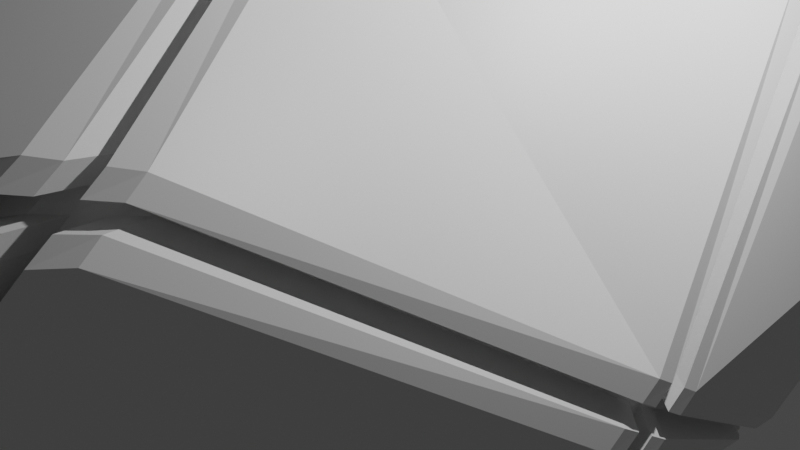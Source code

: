# Source: Carrier.blend  (saved by Blender 3.3.6; exported with 4.5.12 LTS)
import bpy
from mathutils import Matrix  # noqa: F401  (used for matrix-valued properties, if any)

bpy.ops.wm.read_factory_settings(use_empty=True)
scene = bpy.context.scene
scene.name = 'Scene'

# ---- collections
col_collection = bpy.data.collections.new('Collection'); scene.collection.children.link(col_collection)

# ---- materials (node trees are filled in below, after node groups)
mat_material = bpy.data.materials.new('Material')
mat_material.use_transparent_shadow = False
mat_greenglow = bpy.data.materials.new('GreenGlow')
mat_greenglow.use_transparent_shadow = False

# ---- material node trees
mat_material.use_nodes = True; mat_material.node_tree.nodes.clear()
_N = mat_material.node_tree.nodes; _L = mat_material.node_tree.links
n0 = _N.new('ShaderNodeBsdfPrincipled'); n0.name = 'Principled BSDF'; n0.location = (10, 300)
n0.distribution = 'GGX'
n0.subsurface_method = 'RANDOM_WALK_SKIN'
n0.inputs[3].default_value = 1.45
n0.inputs[27].default_value = (0.0, 0.0, 0.0, 1.0)
n0.inputs[28].default_value = 1.0
n1 = _N.new('ShaderNodeOutputMaterial'); n1.name = 'Material Output'; n1.location = (300, 300)
_L.new(n0.outputs[0], n1.inputs[0])
n1.is_active_output = True
mat_greenglow.use_nodes = True; mat_greenglow.node_tree.nodes.clear()
_N = mat_greenglow.node_tree.nodes; _L = mat_greenglow.node_tree.links
n0 = _N.new('ShaderNodeBsdfPrincipled'); n0.name = 'Principled BSDF'; n0.location = (10, 300)
n0.distribution = 'GGX'
n0.subsurface_method = 'RANDOM_WALK_SKIN'
n0.inputs[3].default_value = 1.45
n0.inputs[27].default_value = (0.0, 0.0, 0.0, 1.0)
n0.inputs[28].default_value = 1.0
n1 = _N.new('ShaderNodeOutputMaterial'); n1.name = 'Material Output'; n1.location = (300, 300)
_L.new(n0.outputs[0], n1.inputs[0])
n1.is_active_output = True

# ---- world
world_world = bpy.data.worlds.new('World'); scene.world = world_world
world_world.use_nodes = True; world_world.node_tree.nodes.clear()
_N = world_world.node_tree.nodes; _L = world_world.node_tree.links
n0 = _N.new('ShaderNodeOutputWorld'); n0.name = 'World Output'; n0.location = (300, 300)
n1 = _N.new('ShaderNodeBackground'); n1.name = 'Background'; n1.location = (10, 300)
n1.inputs[0].default_value = (0.05088, 0.05088, 0.05088, 1.0)
_L.new(n1.outputs[0], n0.inputs[0])
n0.is_active_output = True
world_world.color = (0.05088, 0.05088, 0.05088)
world_world.use_sun_shadow = False
world_world.sun_shadow_jitter_overblur = 0.0

# ---- cameras
cam_camera = bpy.data.cameras.new('Camera')
cam_camera.clip_end = 100.0
cam_camera.ortho_scale = 7.314

# ---- lights
light_light = bpy.data.lights.new('Light', 'POINT')
light_light.transmission_factor = 0.0
light_light.energy = 1000.0
light_light.shadow_soft_size = 0.1
light_light.shadow_maximum_resolution = 0.006
light_light.use_absolute_resolution = True

# ---- meshes
me_sphere = bpy.data.meshes.new('Sphere')
me_sphere.from_pydata([(-0.2477, 1.938, 7.347), (0.2477, 1.938, 7.347), (1.192e-07, 2.316, 7.04), (0.2637, 3.004, -6.269), (2.086e-07, 1.654, -7.387), (-0.2637, 3.004, -6.269), (2.98e-08, 3.243, -5.834), (2.658, 2.658, 4.277), (2.348, 2.806, 4.796), (2.395, 2.395, 5.437), (2.806, 2.348, 4.796), (0.7723, 0.7723, -7.727), (0.6028, 0.2191, -7.896), (0.2191, 0.6028, -7.896), (0.3164, 0.3164, 7.942), (-0.3164, 0.3164, 7.942), (-0.3164, -0.3164, 7.942), (0.3164, -0.3164, 7.942), (1.938, -0.2477, 7.347), (2.316, -1.49e-08, 7.04), (1.938, 0.2477, 7.347), (1.654, -2.98e-07, -7.387), (3.004, 0.2637, -6.269), (3.243, -5.066e-07, -5.834), (3.004, -0.2637, -6.269), (2.395, -2.395, 5.437), (2.348, -2.806, 4.796), (2.658, -2.658, 4.277), (2.806, -2.348, 4.796), (0.6028, -0.2191, -7.896), (0.7723, -0.7723, -7.727), (0.2191, -0.6028, -7.896), (-3.725e-07, -2.316, 7.04), (0.2477, -1.938, 7.347), (-0.2477, -1.938, 7.347), (-0.2637, -3.004, -6.269), (-2.086e-07, -1.654, -7.387), (0.2637, -3.004, -6.269), (-3.576e-07, -3.243, -5.834), (-2.395, -2.395, 5.437), (-2.806, -2.348, 4.796), (-2.658, -2.658, 4.277), (-2.348, -2.806, 4.796), (-0.2191, -0.6028, -7.896), (-0.7723, -0.7723, -7.727), (-0.6028, -0.2191, -7.896), (-0.4627, -1.192e-07, -8.076), (1.49e-08, 0.4627, -8.076), (0.4627, -1.788e-07, -8.076), (-5.96e-08, -0.4627, -8.076), (-2.316, 7.004e-07, 7.04), (-1.938, -0.2477, 7.347), (-1.938, 0.2477, 7.347), (-3.004, 0.2637, -6.269), (-1.654, 8.941e-08, -7.387), (-3.004, -0.2637, -6.269), (-3.243, 4.47e-07, -5.834), (-2.348, 2.806, 4.796), (-2.658, 2.658, 4.277), (-2.806, 2.348, 4.796), (-2.395, 2.395, 5.437), (-0.6028, 0.2191, -7.896), (-0.7723, 0.7723, -7.727), (-0.2191, 0.6028, -7.896), (-0.3836, 3.774, 0.9661), (1.192e-07, 3.768, 1.521), (0.3836, 3.774, 0.9661), (1.788e-07, 3.768, 0.4121), (3.768, -4.47e-07, 1.521), (3.774, -0.3836, 0.9661), (3.768, -5.066e-07, 0.4121), (3.774, 0.3836, 0.9661), (-1.073e-06, -3.768, 0.4121), (0.3836, -3.774, 0.9661), (-1.013e-06, -3.768, 1.521), (-0.3836, -3.774, 0.9661), (-3.774, -0.3836, 0.9661), (-3.768, 1.49e-06, 1.521), (-3.774, 0.3836, 0.9661), (-3.768, 1.52e-06, 0.4121), (2.595, 2.595, -3.465), (2.377, 2.899, -2.893), (2.662, 2.662, -2.345), (2.899, 2.377, -2.893), (2.377, -2.899, -2.893), (2.595, -2.595, -3.465), (2.899, -2.377, -2.893), (2.662, -2.662, -2.345), (-2.377, -2.899, -2.893), (-2.662, -2.662, -2.345), (-2.899, -2.377, -2.893), (-2.595, -2.595, -3.465), (-2.899, 2.377, -2.893), (-2.662, 2.662, -2.345), (-2.377, 2.899, -2.893), (-2.595, 2.595, -3.465), (0.1652, 2.064, 7.245), (0.08258, 2.19, 7.143), (2.757, 2.451, 4.623), (2.708, 2.555, 4.45), (2.363, 2.669, 5.01), (2.379, 2.532, 5.223), (-0.1758, -2.554, -6.642), (-0.08788, -2.104, -7.015), (0.1758, -3.084, -6.124), (0.08788, -3.164, -5.979), (-0.4035, -0.6593, -7.84), (-0.5879, -0.7158, -7.784), (3.772, 0.2557, 1.151), (3.77, 0.1279, 1.336), (3.772, -0.2557, 0.7814), (3.77, -0.1279, 0.5968), (2.45, -2.798, -3.084), (2.522, -2.696, -3.274), (2.82, -2.472, -2.71), (2.741, -2.567, -2.527), (2.555, 2.708, 4.45), (2.451, 2.757, 4.623), (2.532, 2.379, 5.223), (2.669, 2.363, 5.01), (2.19, 0.08258, 7.143), (2.064, 0.1652, 7.245), (-0.7158, -0.5879, -7.784), (-0.6593, -0.4035, -7.84), (-3.164, 0.08788, -5.979), (-3.084, 0.1758, -6.124), (-2.104, -0.08788, -7.015), (-2.554, -0.1758, -6.642), (-0.1279, 3.77, 0.5968), (-0.2557, 3.772, 0.7814), (0.1279, 3.77, 1.336), (0.2557, 3.772, 1.151), (-2.696, 2.522, -3.274), (-2.798, 2.45, -3.084), (-2.567, 2.741, -2.527), (-2.472, 2.82, -2.71), (2.478, 2.631, 4.823), (2.593, 2.593, 4.636), (2.505, 2.505, 5.023), (2.631, 2.478, 4.823), (0.3164, -0.1055, 7.942), (0.3164, 0.1055, 7.942), (-0.3164, 0.1055, 7.942), (-0.3164, -0.1055, 7.942), (1.938, 0.08258, 7.347), (1.938, -0.08258, 7.347), (-1.938, -0.08258, 7.347), (-1.938, 0.08258, 7.347), (-0.08258, 1.938, 7.347), (0.08258, 1.938, 7.347), (0.1055, 0.3164, 7.942), (-0.1055, 0.3164, 7.942), (-0.1055, -0.3164, 7.942), (0.1055, -0.3164, 7.942), (0.08258, -1.938, 7.347), (-0.08258, -1.938, 7.347), (-0.1055, 0.1055, 7.942), (0.1055, 0.1055, 7.942), (-0.1055, -0.1055, 7.942), (0.1055, -0.1055, 7.942), (-0.08258, 2.19, 7.143), (-0.1652, 2.064, 7.245), (0.5879, -0.7158, -7.784), (0.4035, -0.6593, -7.84), (-0.08788, -3.164, -5.979), (-0.1758, -3.084, -6.124), (0.08788, -2.104, -7.015), (0.1758, -2.554, -6.642), (-2.379, 2.532, 5.223), (-2.363, 2.669, 5.01), (-2.708, 2.555, 4.45), (-2.757, 2.451, 4.623), (-3.77, -0.1279, 0.5968), (-3.772, -0.2557, 0.7814), (-3.77, 0.1279, 1.336), (-3.772, 0.2557, 1.151), (-2.522, -2.696, -3.274), (-2.45, -2.798, -3.084), (-2.741, -2.567, -2.527), (-2.82, -2.472, -2.71), (-0.08788, -2.757, -6.421), (-3.129e-07, -2.96, -6.2), (-2.608e-07, -2.431, -6.718), (0.08788, -2.757, -6.421), (2.064, -0.1652, 7.245), (2.19, -0.08258, 7.143), (2.669, -2.363, 5.01), (2.532, -2.379, 5.223), (2.451, -2.757, 4.623), (2.555, -2.708, 4.45), (-2.554, 0.1758, -6.642), (-2.104, 0.08788, -7.015), (-3.084, -0.1758, -6.124), (-3.164, -0.08788, -5.979), (-0.6593, 0.4035, -7.84), (-0.7158, 0.5879, -7.784), (-0.2557, -3.772, 0.7814), (-0.1279, -3.77, 0.5968), (0.2557, -3.772, 1.151), (0.1279, -3.77, 1.336), (-2.472, -2.82, -2.71), (-2.567, -2.741, -2.527), (-2.798, -2.45, -3.084), (-2.696, -2.522, -3.274), (-2.431, 2.608e-07, -6.718), (-2.757, 0.08788, -6.421), (-2.757, -0.08788, -6.421), (-2.96, 3.874e-07, -6.2), (-2.644, -2.644, -2.713), (-2.547, -2.721, -2.898), (-2.721, -2.547, -2.898), (-2.622, -2.622, -3.086), (0.08788, 3.164, -5.979), (0.1758, 3.084, -6.124), (-0.08788, 2.104, -7.015), (-0.1758, 2.554, -6.642), (2.379, -2.532, 5.223), (2.363, -2.669, 5.01), (2.708, -2.555, 4.45), (2.757, -2.451, 4.623), (0.08258, -2.19, 7.143), (0.1652, -2.064, 7.245), (-0.5879, 0.7158, -7.784), (-0.4035, 0.6593, -7.84), (3.77, -0.1279, 1.336), (3.772, -0.2557, 1.151), (3.77, 0.1279, 0.5968), (3.772, 0.2557, 0.7814), (2.522, 2.696, -3.274), (2.45, 2.798, -3.084), (2.741, 2.567, -2.527), (2.82, 2.472, -2.71), (3.771, -0.1279, 0.9662), (3.771, -4.619e-07, 1.151), (3.771, -4.768e-07, 0.7815), (3.771, 0.1279, 0.9662), (2.478, -2.631, 4.823), (2.505, -2.505, 5.023), (2.593, -2.593, 4.636), (2.631, -2.478, 4.823), (0.7158, 0.5879, -7.784), (0.6593, 0.4035, -7.84), (2.104, 0.08788, -7.015), (2.554, 0.1758, -6.642), (3.164, -0.08788, -5.979), (3.084, -0.1758, -6.124), (-2.532, -2.379, 5.223), (-2.669, -2.363, 5.01), (-2.555, -2.708, 4.45), (-2.451, -2.757, 4.623), (-2.19, -0.08258, 7.143), (-2.064, -0.1652, 7.245), (0.1279, -3.77, 0.5968), (0.2557, -3.772, 0.7814), (-0.1279, -3.77, 1.336), (-0.2557, -3.772, 1.151), (2.567, -2.741, -2.527), (2.472, -2.82, -2.71), (2.696, -2.522, -3.274), (2.798, -2.45, -3.084), (2.547, -2.721, -2.898), (2.644, -2.644, -2.713), (2.622, -2.622, -3.086), (2.721, -2.547, -2.898), (0.1279, -3.771, 0.9662), (-1.058e-06, -3.771, 0.7815), (-1.043e-06, -3.771, 1.151), (-0.1279, -3.771, 0.9662), (0.1758, 2.554, -6.642), (0.08788, 2.104, -7.015), (-0.1758, 3.084, -6.124), (-0.08788, 3.164, -5.979), (0.4035, 0.6593, -7.84), (0.5879, 0.7158, -7.784), (-0.1652, -2.064, 7.245), (-0.08258, -2.19, 7.143), (-2.363, -2.669, 5.01), (-2.379, -2.532, 5.223), (-2.757, -2.451, 4.623), (-2.708, -2.555, 4.45), (-3.772, -0.2557, 1.151), (-3.77, -0.1279, 1.336), (-3.772, 0.2557, 0.7814), (-3.77, 0.1279, 0.5968), (-2.82, 2.472, -2.71), (-2.741, 2.567, -2.527), (-2.45, 2.798, -3.084), (-2.522, 2.696, -3.274), (-2.644, 2.644, -2.713), (-2.721, 2.547, -2.898), (-2.547, 2.721, -2.898), (-2.622, 2.622, -3.086), (-3.771, 1.535e-06, 1.151), (-3.771, -0.1279, 0.9662), (-3.771, 0.1279, 0.9662), (-3.771, 1.535e-06, 0.7815), (1.49e-07, 2.431, -6.718), (0.08788, 2.757, -6.421), (-0.08788, 2.757, -6.421), (9.686e-08, 2.96, -6.2), (-2.505, -2.505, 5.023), (-2.478, -2.631, 4.823), (-2.631, -2.478, 4.823), (-2.593, -2.593, 4.636), (2.554, -0.1758, -6.642), (2.104, -0.08788, -7.015), (3.084, 0.1758, -6.124), (3.164, 0.08788, -5.979), (0.6593, -0.4035, -7.84), (0.7158, -0.5879, -7.784), (-2.064, 0.1652, 7.245), (-2.19, 0.08258, 7.143), (-2.451, 2.757, 4.623), (-2.555, 2.708, 4.45), (-2.669, 2.363, 5.01), (-2.532, 2.379, 5.223), (-0.2557, 3.772, 1.151), (-0.1279, 3.77, 1.336), (0.2557, 3.772, 0.7814), (0.1279, 3.77, 0.5968), (2.798, 2.45, -3.084), (2.696, 2.522, -3.274), (2.472, 2.82, -2.71), (2.567, 2.741, -2.527), (1.341e-07, 3.771, 1.151), (-0.1279, 3.771, 0.9662), (0.1279, 3.771, 0.9662), (1.49e-07, 3.771, 0.7815), (-2.593, 2.593, 4.636), (-2.478, 2.631, 4.823), (-2.631, 2.478, 4.823), (-2.505, 2.505, 5.023), (2.622, 2.622, -3.086), (2.721, 2.547, -2.898), (2.547, 2.721, -2.898), (2.644, 2.644, -2.713), (2.431, -3.874e-07, -6.718), (2.757, -0.08788, -6.421), (2.757, 0.08788, -6.421), (2.96, -4.545e-07, -6.2), (0.1279, 1.977, 6.656), (0.05038, 2.095, 6.56), (2.56, 2.34, 4.194), (2.514, 2.438, 4.032), (2.191, 2.544, 4.557), (2.206, 2.416, 4.758), (-0.1921, -2.358, -6.379), (-0.1096, -1.935, -6.729), (0.1379, -2.855, -5.893), (0.05536, -2.93, -5.757), (-0.4058, -0.5793, -7.504), (-0.5789, -0.6323, -7.451), (3.513, 0.2796, 0.9356), (3.511, 0.1596, 1.109), (3.514, -0.2005, 0.5888), (3.512, -0.08043, 0.4155), (2.272, -2.586, -3.039), (2.341, -2.491, -3.218), (2.62, -2.281, -2.689), (2.545, -2.37, -2.517), (2.454, -2.442, -2.691), (2.527, -2.351, -2.865), (3.512, 0.03959, 0.9357), (3.513, 0.1596, 0.7622), (-0.02713, -2.739, -5.964), (0.05536, -2.549, -6.172), (2.407, 2.473, 4.207), (2.442, 2.366, 4.382), (2.371, 2.581, 4.032), (2.274, 2.627, 4.194), (2.349, 2.273, 4.758), (2.478, 2.258, 4.557), (2.028, 0.1171, 6.56), (1.91, 0.1946, 6.656), (-0.699, -0.5122, -7.451), (-0.646, -0.3391, -7.504), (-2.997, 0.1221, -5.757), (-2.922, 0.2046, -5.893), (-2.002, -0.04291, -6.729), (-2.425, -0.1254, -6.379), (-0.1472, 3.579, 0.4155), (-0.2672, 3.58, 0.5888), (0.09289, 3.578, 1.109), (0.2129, 3.58, 0.9356), (-2.558, 2.407, -3.218), (-2.653, 2.339, -3.039), (-2.437, 2.612, -2.517), (-2.348, 2.686, -2.689), (2.299, 2.509, 4.382), (2.324, 2.391, 4.57), (-2.581, 2.43, -2.865), (-2.488, 2.5, -3.042), (-0.1472, 3.58, 0.7622), (-0.02713, 3.579, 0.5889), (-2.615, 0.1221, -6.172), (-2.806, 0.03959, -5.964), (0.2698, -0.05939, 7.31), (0.2698, 0.1386, 7.31), (-0.3241, 0.1386, 7.31), (-0.3241, -0.05939, 7.31), (1.792, 0.1171, 6.752), (1.792, -0.03792, 6.752), (-1.846, -0.03792, 6.752), (-1.846, 0.1171, 6.752), (0.07185, 0.1386, 7.31), (0.07185, -0.05939, 7.31), (-0.1046, 1.859, 6.752), (0.05038, 1.859, 6.752), (0.07185, 0.3365, 7.31), (-0.1261, 0.3365, 7.31), (-0.1261, -0.2574, 7.31), (0.07185, -0.2574, 7.31), (0.05038, -1.78, 6.752), (-0.1046, -1.78, 6.752), (-0.1261, 0.1386, 7.31), (-0.1261, -0.05939, 7.31), (-0.1046, 2.095, 6.56), (-0.1822, 1.977, 6.656), (0.5247, -0.6323, -7.451), (0.3516, -0.5793, -7.504), (-0.1096, -2.93, -5.757), (-0.1921, -2.855, -5.893), (0.05536, -1.935, -6.729), (0.1379, -2.358, -6.379), (-2.26, 2.416, 4.758), (-2.245, 2.544, 4.557), (-2.569, 2.438, 4.032), (-2.615, 2.34, 4.194), (-3.566, -0.08043, 0.4155), (-3.568, -0.2005, 0.5888), (-3.566, 0.1596, 1.109), (-3.568, 0.2796, 0.9356), (-2.395, -2.491, -3.218), (-2.327, -2.586, -3.039), (-2.6, -2.37, -2.517), (-2.674, -2.281, -2.689), (-0.1096, -2.549, -6.172), (-0.02713, -2.242, -6.45), (-2.418, -2.514, -2.865), (-2.488, -2.421, -3.042), (-3.567, -0.08043, 0.7622), (-3.567, 0.03959, 0.5889), (-2.353, 2.509, 4.382), (-2.378, 2.391, 4.57), (1.91, -0.1154, 6.656), (2.028, -0.03792, 6.56), (2.478, -2.179, 4.557), (2.349, -2.193, 4.758), (2.274, -2.548, 4.194), (2.371, -2.502, 4.032), (-2.425, 0.2046, -6.379), (-2.002, 0.1221, -6.729), (-2.922, -0.1254, -5.893), (-2.997, -0.04291, -5.757), (-0.646, 0.4183, -7.504), (-0.699, 0.5914, -7.451), (-0.2672, -3.501, 0.5888), (-0.1472, -3.499, 0.4155), (0.2129, -3.501, 0.9356), (0.09289, -3.499, 1.109), (-2.348, -2.607, -2.689), (-2.437, -2.533, -2.517), (-2.653, -2.26, -3.039), (-2.558, -2.328, -3.218), (-2.309, 0.03959, -6.45), (-2.615, -0.04291, -6.172), (-2.509, -2.442, -2.691), (-2.581, -2.351, -2.865), (-0.02713, -3.5, 0.5889), (-0.1472, -3.5, 0.7622), (2.324, -2.312, 4.57), (2.442, -2.286, 4.382), (0.05536, 3.009, -5.757), (0.1379, 2.934, -5.893), (-0.1096, 2.014, -6.729), (-0.1921, 2.437, -6.379), (2.206, -2.337, 4.758), (2.191, -2.465, 4.557), (2.514, -2.359, 4.032), (2.56, -2.261, 4.194), (0.05038, -2.016, 6.56), (0.1279, -1.898, 6.656), (-0.5789, 0.7115, -7.451), (-0.4058, 0.6584, -7.504), (3.511, -0.08043, 1.109), (3.513, -0.2005, 0.9356), (3.512, 0.1596, 0.4155), (3.514, 0.2796, 0.5888), (2.341, 2.57, -3.218), (2.272, 2.665, -3.039), (2.545, 2.449, -2.517), (2.62, 2.36, -2.689), (3.513, -0.08043, 0.7622), (3.512, 0.03959, 0.5889), (2.299, -2.43, 4.382), (2.407, -2.394, 4.207), (2.527, 2.43, -2.865), (2.454, 2.521, -2.691), (0.05536, 2.628, -6.172), (-0.02713, 2.818, -5.964), (0.6447, 0.5914, -7.451), (0.5917, 0.4183, -7.504), (1.948, 0.1221, -6.729), (2.37, 0.2046, -6.379), (2.942, -0.04291, -5.757), (2.868, -0.1254, -5.893), (-2.403, -2.193, 4.758), (-2.532, -2.179, 4.557), (-2.425, -2.502, 4.032), (-2.328, -2.548, 4.194), (-2.082, -0.03792, 6.56), (-1.964, -0.1154, 6.656), (0.09289, -3.499, 0.4155), (0.2129, -3.501, 0.5888), (-0.1472, -3.499, 1.109), (-0.2672, -3.501, 0.9356), (2.382, -2.533, -2.517), (2.293, -2.607, -2.689), (2.504, -2.328, -3.218), (2.599, -2.26, -3.039), (2.363, -2.514, -2.865), (2.434, -2.421, -3.042), (0.09289, -3.5, 0.7622), (-0.02713, -3.5, 0.9357), (-2.353, -2.43, 4.382), (-2.461, -2.394, 4.207), (2.561, -0.04291, -6.172), (2.752, 0.03959, -5.964), (0.1379, 2.437, -6.379), (0.05536, 2.014, -6.729), (-0.1921, 2.934, -5.893), (-0.1096, 3.009, -5.757), (0.3516, 0.6584, -7.504), (0.5247, 0.7115, -7.451), (-0.1822, -1.898, 6.656), (-0.1046, -2.016, 6.56), (-2.245, -2.465, 4.557), (-2.26, -2.337, 4.758), (-2.615, -2.261, 4.194), (-2.569, -2.359, 4.032), (-3.568, -0.2005, 0.9356), (-3.566, -0.08043, 1.109), (-3.568, 0.2796, 0.5888), (-3.566, 0.1596, 0.4155), (-2.674, 2.36, -2.689), (-2.6, 2.449, -2.517), (-2.327, 2.665, -3.039), (-2.395, 2.57, -3.218), (-2.509, 2.521, -2.691), (-2.418, 2.593, -2.865), (-3.566, 0.03959, 0.9357), (-3.567, 0.1596, 0.7622), (-0.02713, 2.321, -6.45), (-0.1096, 2.628, -6.172), (-2.378, -2.312, 4.57), (-2.496, -2.286, 4.382), (2.37, -0.1254, -6.379), (1.948, -0.04291, -6.729), (2.868, 0.2046, -5.893), (2.942, 0.1221, -5.757), (0.5917, -0.3391, -7.504), (0.6447, -0.5122, -7.451), (-1.964, 0.1946, 6.656), (-2.082, 0.1171, 6.56), (-2.328, 2.627, 4.194), (-2.425, 2.581, 4.032), (-2.532, 2.258, 4.557), (-2.403, 2.273, 4.758), (-0.2672, 3.58, 0.9356), (-0.1472, 3.578, 1.109), (0.2129, 3.58, 0.5888), (0.09289, 3.579, 0.4155), (2.599, 2.339, -3.039), (2.504, 2.407, -3.218), (2.293, 2.686, -2.689), (2.382, 2.612, -2.517), (-0.02713, 3.579, 0.9357), (0.09289, 3.58, 0.7622), (-2.461, 2.473, 4.207), (-2.496, 2.366, 4.382), (2.434, 2.5, -3.042), (2.363, 2.593, -2.865), (2.254, 0.03959, -6.45), (2.561, 0.1221, -6.172), (-5.96e-08, -0.4627, -7.481), (-0.4627, -1.192e-07, -7.481), (1.49e-08, 0.4627, -7.481), (0.4627, -1.788e-07, -7.481)], [], [(66, 7, 71, 82), (21, 29, 48, 12), (5, 62, 53, 95), (51, 39, 34, 16), (70, 86, 23, 83), (69, 27, 73, 87), (77, 40, 50, 59), (54, 61, 46, 45), (55, 44, 35, 91), (37, 30, 24, 85), (78, 58, 64, 93), (72, 88, 38, 84), (75, 41, 76, 89), (79, 92, 56, 90), (68, 10, 19, 28), (94, 67, 81, 6), (33, 25, 18, 17), (4, 13, 47, 63), (1, 14, 20, 9), (36, 43, 49, 31), (22, 11, 3, 80), (0, 60, 52, 15), (74, 26, 32, 42), (160, 97, 2), (298, 215, 5, 270), (138, 101, 9, 118), (272, 241, 12, 13), (158, 143, 16, 152), (144, 121, 20), (339, 307, 23, 244), (238, 189, 27, 218), (309, 30, 162), (274, 155, 34), (183, 167, 37, 104), (303, 279, 41, 248), (122, 107, 44), (48, 49, 584, 587), (310, 147, 52), (206, 127, 55, 192), (330, 171, 59, 314), (195, 62, 222), (326, 131, 66, 318), (234, 111, 70, 226), (266, 199, 74, 254), (294, 175, 78, 282), (335, 323, 82, 230), (263, 259, 86, 114), (210, 179, 90, 202), (290, 135, 94, 286), (99, 108, 71, 7), (145, 140, 17, 18), (309, 304, 24, 30), (197, 200, 88, 72), (229, 212, 6, 81), (179, 172, 79, 90), (107, 102, 35, 44), (105, 112, 84, 38), (217, 220, 32, 26), (259, 244, 23, 86), (155, 152, 16, 34), (283, 284, 92, 79), (189, 198, 73, 27), (163, 166, 36, 31), (135, 128, 67, 94), (195, 190, 53, 62), (193, 202, 90, 56), (247, 250, 50, 40), (177, 164, 38, 88), (147, 142, 15, 52), (279, 280, 76, 41), (123, 126, 54, 45), (45, 46, 49, 43), (271, 286, 94, 6), (133, 124, 56, 92), (223, 214, 4, 63), (111, 114, 86, 70), (269, 272, 13, 4), (119, 120, 19, 10), (161, 168, 60, 0), (231, 226, 70, 83), (319, 322, 81, 67), (12, 48, 47, 13), (187, 184, 18, 25), (255, 248, 41, 75), (31, 49, 48, 29), (277, 274, 34, 39), (175, 170, 58, 78), (315, 310, 52, 60), (63, 47, 46, 61), (257, 252, 72, 84), (131, 116, 7, 66), (313, 316, 64, 58), (225, 218, 27, 69), (101, 96, 1, 9), (241, 242, 21, 12), (151, 148, 0, 15), (307, 320, 83, 23), (65, 57, 2, 8), (8, 2, 97, 100), (216, 221, 481, 476), (69, 87, 115, 110), (277, 300, 554, 537), (37, 85, 113, 104), (251, 146, 402, 511), (43, 36, 103, 106), (172, 179, 435, 428), (10, 68, 109, 98), (214, 223, 483, 474), (256, 261, 115, 87), (147, 310, 562, 403), (225, 69, 110, 232), (178, 173, 429, 434), (164, 181, 105, 38), (222, 215, 475, 482), (117, 8, 100, 136), (311, 250, 510, 563), (166, 163, 419, 422), (226, 231, 491, 486), (7, 116, 137, 99), (307, 339, 527, 559), (65, 8, 117, 130), (162, 167, 423, 418), (9, 20, 121, 118), (230, 227, 487, 490), (95, 53, 125, 132), (247, 302, 555, 507), (44, 55, 127, 122), (338, 306, 558, 583), (93, 64, 129, 134), (164, 177, 433, 420), (285, 93, 134, 288), (218, 225, 485, 478), (317, 65, 130, 324), (330, 314, 566, 579), (191, 54, 126, 204), (176, 165, 421, 432), (98, 139, 119, 10), (224, 219, 479, 484), (51, 16, 143, 146), (300, 246, 506, 554), (20, 14, 141, 144), (315, 331, 443, 567), (151, 15, 142, 156), (168, 161, 417, 424), (225, 232, 492, 485), (326, 318, 570, 577), (14, 150, 157, 141), (160, 169, 425, 416), (14, 1, 149, 150), (233, 224, 484, 362), (33, 17, 153, 154), (215, 298, 553, 475), (140, 159, 153, 17), (319, 327, 393, 571), (170, 175, 431, 426), (323, 335, 497, 575), (35, 102, 180, 165), (174, 171, 427, 430), (77, 59, 171, 174), (296, 214, 474, 552), (2, 57, 169, 160), (334, 322, 574, 581), (91, 35, 165, 176), (181, 164, 420, 364), (30, 37, 167, 162), (217, 236, 494, 477), (89, 76, 173, 178), (304, 309, 561, 556), (201, 89, 178, 208), (165, 180, 436, 421), (281, 77, 174, 292), (237, 216, 476, 470), (313, 58, 170, 328), (175, 294, 551, 431), (103, 36, 166, 182), (308, 305, 557, 560), (322, 319, 571, 574), (292, 174, 430, 550), (88, 200, 209, 177), (318, 323, 575, 570), (310, 315, 567, 562), (103, 182, 437, 347), (53, 190, 205, 125), (189, 238, 495, 449), (28, 19, 185, 186), (135, 290, 549, 387), (55, 91, 203, 192), (314, 311, 563, 566), (61, 54, 191, 194), (139, 98, 342, 367), (26, 74, 199, 188), (316, 313, 565, 568), (75, 89, 201, 196), (99, 137, 366, 343), (176, 211, 203, 91), (180, 102, 346, 436), (253, 73, 198, 264), (236, 188, 448, 494), (124, 207, 193, 56), (288, 134, 386, 548), (217, 26, 188, 236), (312, 317, 569, 564), (183, 104, 348, 365), (320, 307, 559, 572), (25, 216, 237, 187), (105, 181, 364, 349), (111, 234, 493, 355), (306, 321, 573, 558), (68, 224, 233, 109), (235, 108, 352, 363), (68, 28, 219, 224), (317, 324, 576, 569), (82, 71, 227, 230), (109, 233, 362, 353), (62, 5, 215, 222), (232, 110, 354, 492), (25, 33, 221, 216), (325, 316, 568, 392), (80, 3, 213, 228), (263, 114, 358, 361), (320, 333, 231, 83), (115, 261, 360, 359), (108, 235, 227, 71), (108, 99, 343, 352), (186, 239, 219, 28), (313, 328, 578, 565), (269, 4, 214, 296), (98, 109, 353, 342), (329, 312, 564, 442), (102, 107, 351, 346), (72, 252, 265, 197), (106, 103, 347, 350), (112, 105, 349, 356), (333, 320, 572, 496), (84, 112, 260, 257), (104, 113, 357, 348), (11, 22, 243, 240), (321, 332, 580, 573), (87, 73, 253, 256), (114, 111, 355, 358), (74, 42, 249, 254), (110, 115, 359, 354), (39, 51, 251, 246), (96, 101, 345, 340), (85, 24, 245, 258), (337, 304, 556, 526), (113, 85, 258, 262), (100, 97, 341, 344), (196, 267, 255, 75), (305, 336, 582, 557), (276, 301, 249, 42), (243, 338, 583, 503), (304, 337, 245, 24), (158, 152, 410, 415), (339, 244, 504, 527), (153, 159, 405, 411), (39, 246, 300, 277), (245, 337, 526, 505), (336, 242, 502, 582), (152, 155, 413, 410), (3, 268, 297, 213), (303, 248, 508, 525), (154, 153, 411, 412), (249, 301, 524, 509), (76, 280, 293, 173), (229, 334, 581, 489), (148, 151, 409, 406), (239, 186, 446, 471), (92, 284, 289, 133), (266, 254, 514, 523), (42, 32, 275, 276), (150, 149, 407, 408), (3, 11, 273, 268), (187, 237, 470, 447), (5, 95, 287, 270), (255, 267, 469, 515), (40, 77, 281, 278), (332, 228, 488, 580), (78, 93, 285, 282), (151, 156, 414, 409), (132, 291, 287, 95), (206, 192, 452, 465), (172, 295, 283, 79), (259, 263, 361, 519), (247, 40, 278, 302), (157, 150, 408, 404), (212, 299, 271, 6), (193, 207, 395, 453), (262, 258, 518, 521), (171, 330, 579, 427), (21, 242, 336, 305), (267, 196, 456, 469), (244, 259, 519, 504), (197, 265, 468, 457), (80, 228, 332, 321), (258, 245, 505, 518), (328, 170, 426, 578), (210, 202, 462, 467), (57, 312, 329, 169), (250, 247, 507, 510), (143, 158, 415, 399), (203, 211, 439, 463), (64, 316, 325, 129), (246, 251, 511, 506), (22, 80, 321, 306), (131, 326, 577, 383), (57, 65, 317, 312), (200, 197, 457, 460), (59, 50, 311, 314), (248, 255, 515, 508), (66, 82, 323, 318), (156, 142, 398, 414), (29, 21, 305, 308), (196, 201, 461, 456), (229, 81, 322, 334), (254, 249, 509, 514), (128, 327, 319, 67), (324, 130, 382, 576), (168, 331, 315, 60), (198, 189, 449, 458), (243, 22, 306, 338), (252, 257, 517, 512), (50, 250, 311), (251, 51, 146), (188, 199, 459, 448), (120, 185, 19), (256, 253, 513, 516), (18, 184, 145), (190, 195, 455, 450), (43, 106, 123, 45), (29, 308, 163, 31), (242, 241, 501, 502), (61, 194, 223, 63), (194, 191, 451, 454), (240, 243, 503, 500), (11, 240, 273), (149, 1, 96), (0, 148, 161), (202, 193, 453, 462), (154, 221, 33), (261, 256, 516, 360), (32, 220, 275), (344, 341, 340, 345), (354, 359, 358, 355), (348, 357, 356, 349), (350, 347, 346, 351), (342, 353, 352, 343), (360, 361, 358, 359), (492, 354, 355, 493), (364, 365, 348, 349), (388, 344, 345, 389), (343, 366, 367, 342), (366, 388, 389, 367), (368, 369, 388, 366), (382, 369, 368, 383), (370, 373, 372, 371), (384, 377, 376, 385), (374, 379, 378, 375), (386, 381, 380, 387), (548, 386, 387, 549), (576, 382, 383, 577), (464, 378, 379, 465), (367, 389, 370, 371), (402, 399, 398, 403), (400, 397, 396, 401), (414, 398, 399, 415), (397, 404, 405, 396), (404, 414, 415, 405), (408, 409, 414, 404), (408, 407, 406, 409), (412, 411, 410, 413), (405, 415, 410, 411), (346, 347, 437, 436), (436, 437, 365, 364), (421, 436, 364, 420), (430, 427, 426, 431), (416, 425, 424, 417), (432, 421, 420, 433), (418, 423, 422, 419), (434, 429, 428, 435), (466, 434, 435, 467), (550, 430, 431, 551), (578, 426, 427, 579), (437, 422, 423, 365), (433, 438, 439, 432), (438, 466, 467, 439), (460, 461, 466, 438), (377, 394, 395, 376), (394, 464, 465, 395), (450, 451, 464, 394), (446, 445, 444, 447), (452, 463, 462, 453), (454, 451, 450, 455), (448, 459, 458, 449), (456, 461, 460, 457), (439, 467, 462, 463), (522, 458, 459, 523), (395, 465, 452, 453), (494, 448, 449, 495), (447, 470, 471, 446), (470, 494, 495, 471), (476, 477, 494, 470), (353, 362, 363, 352), (362, 492, 493, 363), (484, 485, 492, 362), (484, 479, 478, 485), (490, 487, 486, 491), (482, 475, 474, 483), (476, 481, 480, 477), (488, 473, 472, 489), (496, 497, 490, 491), (363, 493, 486, 487), (471, 495, 478, 479), (552, 474, 475, 553), (457, 468, 469, 456), (468, 522, 523, 469), (512, 513, 522, 468), (356, 357, 521, 520), (520, 521, 361, 360), (517, 520, 360, 516), (500, 503, 502, 501), (516, 513, 512, 517), (514, 509, 508, 515), (506, 511, 510, 507), (518, 505, 504, 519), (521, 518, 519, 361), (469, 523, 514, 515), (524, 525, 508, 509), (526, 527, 504, 505), (506, 507, 555, 554), (554, 555, 525, 524), (537, 554, 524, 536), (473, 498, 499, 472), (498, 552, 553, 499), (528, 529, 552, 498), (429, 440, 441, 428), (440, 550, 551, 441), (540, 541, 550, 440), (385, 390, 391, 384), (390, 548, 549, 391), (544, 545, 548, 390), (536, 535, 534, 537), (528, 533, 532, 529), (530, 547, 546, 531), (538, 541, 540, 539), (542, 545, 544, 543), (391, 549, 546, 547), (441, 551, 542, 543), (555, 538, 539, 525), (499, 553, 530, 531), (502, 503, 583, 582), (582, 583, 527, 526), (557, 582, 526, 556), (488, 489, 581, 580), (580, 581, 497, 496), (573, 580, 496, 572), (425, 442, 443, 424), (442, 578, 579, 443), (564, 565, 578, 442), (381, 392, 393, 380), (392, 576, 577, 393), (568, 569, 576, 392), (558, 573, 572, 559), (564, 569, 568, 565), (566, 563, 562, 567), (570, 575, 574, 571), (560, 557, 556, 561), (581, 574, 575, 497), (393, 577, 570, 571), (443, 579, 566, 567), (583, 558, 559, 527), (510, 511, 402, 403, 562, 563), (444, 445, 372, 373, 400, 401), (350, 351, 374, 375), (560, 561, 418, 419), (454, 455, 482, 483), (500, 501, 532, 533), (406, 407, 340, 341, 416, 417), (480, 481, 412, 413, 534, 535), (177, 209, 438, 433), (121, 144, 400, 373), (301, 276, 536, 524), (220, 217, 477, 480), (211, 176, 432, 439), (185, 120, 372, 445), (228, 213, 473, 488), (173, 293, 440, 429), (145, 184, 444, 401), (212, 229, 489, 472), (295, 172, 428, 441), (107, 122, 374, 351), (297, 268, 528, 498), (231, 333, 496, 491), (169, 329, 442, 425), (136, 100, 344, 388), (123, 106, 350, 375), (269, 296, 552, 529), (335, 230, 490, 497), (331, 168, 424, 443), (163, 308, 560, 419), (227, 235, 363, 487), (182, 166, 422, 437), (101, 138, 389, 345), (309, 162, 418, 561), (234, 226, 486, 493), (167, 183, 365, 423), (223, 194, 454, 483), (293, 280, 540, 440), (219, 239, 471, 479), (195, 222, 482, 455), (281, 292, 550, 541), (238, 218, 478, 495), (241, 272, 532, 501), (213, 297, 498, 473), (137, 116, 368, 366), (273, 240, 500, 533), (299, 212, 472, 499), (117, 136, 388, 369), (97, 160, 416, 341), (289, 284, 544, 390), (130, 117, 369, 382), (161, 148, 406, 417), (285, 288, 548, 545), (116, 131, 383, 368), (149, 96, 340, 407), (276, 275, 535, 536), (118, 121, 373, 370), (155, 274, 534, 413), (274, 277, 537, 534), (120, 119, 371, 372), (221, 154, 412, 481), (268, 273, 533, 528), (132, 125, 377, 384), (275, 220, 480, 535), (272, 269, 529, 532), (124, 133, 385, 376), (270, 287, 547, 530), (122, 127, 379, 374), (286, 271, 531, 546), (126, 123, 375, 378), (278, 281, 541, 538), (134, 129, 381, 386), (280, 279, 539, 540), (128, 135, 387, 380), (282, 285, 545, 542), (133, 289, 390, 385), (284, 283, 543, 544), (291, 132, 384, 391), (287, 291, 391, 547), (129, 325, 392, 381), (290, 286, 546, 549), (327, 128, 380, 393), (283, 295, 441, 543), (125, 205, 394, 377), (294, 282, 542, 551), (207, 124, 376, 395), (302, 278, 538, 555), (204, 126, 378, 464), (119, 139, 367, 371), (279, 303, 525, 539), (138, 118, 370, 389), (271, 299, 499, 531), (127, 206, 465, 379), (298, 270, 530, 553), (260, 112, 356, 520), (208, 178, 434, 466), (113, 262, 521, 357), (179, 210, 467, 435), (264, 198, 458, 522), (199, 266, 523, 459), (209, 200, 460, 438), (146, 143, 399, 402), (201, 208, 466, 461), (142, 147, 403, 398), (144, 141, 397, 400), (140, 145, 401, 396), (265, 252, 512, 468), (205, 190, 450, 394), (141, 157, 404, 397), (253, 264, 522, 513), (191, 204, 464, 451), (159, 140, 396, 405), (186, 185, 445, 446), (184, 187, 447, 444), (257, 260, 520, 517), (192, 203, 463, 452), (585, 586, 587, 584), (46, 47, 586, 585), (47, 48, 587, 586), (49, 46, 585, 584)])
me_sphere.polygons.foreach_set('material_index', [0, 0, 0, 0, 0, 0, 0, 0, 0, 0, 0, 0, 0, 0, 0, 0, 0, 0, 0, 0, 0, 0, 0, 0, 0, 0, 0, 0, 0, 0, 0, 0, 0, 0, 0, 0, 0, 0, 0, 0, 0, 0, 0, 0, 0, 0, 0, 0, 0, 0, 0, 0, 0, 0, 0, 0, 0, 0, 0, 0, 0, 0, 0, 0, 0, 0, 0, 0, 0, 0, 0, 0, 0, 0, 0, 0, 0, 0, 0, 0, 0, 0, 0, 0, 0, 0, 0, 0, 0, 0, 0, 0, 0, 0, 0, 0, 0, 0, 0, 0, 0, 0, 0, 0, 0, 0, 0, 0, 0, 0, 0, 0, 0, 0, 0, 0, 0, 0, 0, 0, 0, 0, 0, 0, 0, 0, 0, 0, 0, 0, 0, 0, 0, 0, 0, 0, 0, 0, 0, 0, 0, 0, 0, 0, 0, 0, 0, 0, 0, 0, 0, 0, 0, 0, 0, 0, 0, 0, 0, 0, 0, 0, 0, 0, 0, 0, 0, 0, 0, 0, 0, 0, 0, 0, 0, 0, 0, 0, 0, 0, 0, 0, 0, 0, 0, 0, 0, 0, 0, 0, 0, 0, 0, 0, 0, 0, 0, 0, 0, 0, 0, 0, 0, 0, 0, 0, 0, 0, 0, 0, 0, 0, 0, 0, 0, 0, 0, 0, 0, 0, 0, 0, 0, 0, 0, 0, 0, 0, 0, 0, 0, 0, 0, 0, 0, 0, 0, 0, 0, 0, 0, 0, 0, 0, 0, 0, 0, 0, 0, 0, 0, 0, 0, 0, 0, 0, 0, 0, 0, 0, 0, 0, 0, 0, 0, 0, 0, 0, 0, 0, 0, 0, 0, 0, 0, 0, 0, 0, 0, 0, 0, 0, 0, 0, 0, 0, 0, 0, 0, 0, 0, 0, 0, 0, 0, 0, 0, 0, 0, 0, 0, 0, 0, 0, 0, 0, 0, 0, 0, 0, 0, 0, 0, 0, 0, 0, 0, 0, 0, 0, 0, 0, 0, 0, 0, 0, 0, 0, 0, 0, 0, 0, 0, 0, 0, 0, 0, 0, 0, 0, 0, 0, 1, 1, 1, 1, 1, 1, 1, 1, 1, 1, 1, 1, 1, 1, 1, 1, 1, 1, 1, 1, 1, 1, 1, 1, 1, 1, 1, 1, 1, 1, 1, 1, 1, 1, 1, 1, 1, 1, 1, 1, 1, 1, 1, 1, 1, 1, 1, 1, 1, 1, 1, 1, 1, 1, 1, 1, 1, 1, 1, 1, 1, 1, 1, 1, 1, 1, 1, 1, 1, 1, 1, 1, 1, 1, 1, 1, 1, 1, 1, 1, 1, 1, 1, 1, 1, 1, 1, 1, 1, 1, 1, 1, 1, 1, 1, 1, 1, 1, 1, 1, 1, 1, 1, 1, 1, 1, 1, 1, 1, 1, 1, 1, 1, 1, 1, 1, 1, 1, 1, 1, 1, 1, 1, 1, 1, 1, 1, 1, 1, 1, 1, 1, 1, 1, 1, 1, 1, 0, 0, 0, 0, 0, 0, 0, 0, 0, 0, 0, 0, 0, 0, 0, 0, 0, 0, 0, 0, 0, 0, 0, 0, 0, 0, 0, 0, 0, 0, 0, 0, 0, 0, 0, 0, 0, 0, 0, 0, 0, 0, 0, 0, 0, 0, 0, 0, 0, 0, 0, 0, 0, 0, 0, 0, 0, 0, 0, 0, 0, 0, 0, 0, 0, 0, 0, 0, 0, 0, 0, 0, 0, 0, 0, 0, 0, 0, 0, 0, 0, 0, 0, 0, 0, 0, 0, 0, 0, 0, 0, 0, 0, 0, 0, 0, 0, 0, 0, 0, 0, 0, 0, 0, 0, 0, 0, 1, 0, 0, 0])
_uv = me_sphere.uv_layers.new(name='UVMap')
_uv.uv.foreach_set('vector', [0.7327, 0.5125, 0.625, 0.5553, 0.5173, 0.5125, 0.625, 0.4697, 0.502, 0.1614, 0.4708, 0.06781, 0.5449, 0.04667, 0.5701, 0.06781, 0.7482, 0.3032, 0.7971, 0.1079, 0.1302, 0.3032, 0.8015, 0.4362, 0.9092, 0.8142, 0.2402, 0.6203, 0.3387, 0.8142, 0.8638, 0.9497, 0.5, 0.5043, 0.393, 0.4569, 0.5, 0.3338, 0.607, 0.4569, 0.4827, 0.5125, 0.375, 0.5553, 0.2673, 0.5125, 0.375, 0.4697, 0.9266, 0.5218, 0.1775, 0.5755, 0.08108, 0.7748, 0.8123, 0.5755, 0.2929, 0.1614, 0.542, 0.06781, 0.3202, 0.04667, 0.2442, 0.06781, 0.8698, 0.3032, 0.2029, 0.1079, 0.2518, 0.3032, 0.1985, 0.4362, 0.272, 0.3032, 0.375, 0.1079, 0.478, 0.3032, 0.375, 0.4362, 0.1006, 0.5125, 0.8122, 0.5553, 0.747, 0.5125, 0.8122, 0.4697, 0.25, 0.5043, 0.143, 0.4569, 0.25, 0.3338, 0.357, 0.4569, 0.253, 0.5125, 0.1878, 0.5553, 0.8994, 0.5125, 0.1878, 0.4697, 0.07232, 0.5043, 0.8227, 0.4569, 0.9255, 0.3338, 0.1809, 0.4569, 0.5, 0.5218, 0.6058, 0.5755, 0.5, 0.7748, 0.3942, 0.5755, 0.857, 0.4569, 0.75, 0.5043, 0.643, 0.4569, 0.75, 0.3338, 0.2639, 0.8142, 0.3732, 0.6203, 0.4541, 0.8142, 0.2449, 0.9497, 0.752, 0.1614, 0.7208, 0.06781, 0.7949, 0.04667, 0.8201, 0.06781, 0.7041, 0.8142, 0.4949, 0.9497, 0.5139, 0.8142, 0.6232, 0.6203, 0.252, 0.1614, 0.2208, 0.06781, 0.2949, 0.04667, 0.3201, 0.06781, 0.522, 0.3032, 0.625, 0.1079, 0.728, 0.3032, 0.625, 0.4362, 0.7224, 0.8142, 0.7667, 0.6203, 0.1519, 0.8142, 0.6329, 0.9497, 0.25, 0.5218, 0.3558, 0.5755, 0.25, 0.7748, 0.1442, 0.5755, 0.7525, 0.7823, 0.7475, 0.7823, 0.75, 0.7748, 0.7472, 0.2785, 0.7495, 0.2559, 0.7482, 0.3032, 0.7488, 0.3134, 0.6242, 0.5932, 0.6302, 0.6054, 0.6232, 0.6203, 0.6174, 0.6054, 0.693, 0.07421, 0.6664, 0.06073, 0.6809, 0.04759, 0.7208, 0.06781, 0.8911, 0.9649, 0.896, 0.9569, 0.8638, 0.9497, 0.8577, 0.9569, 0.5025, 0.7974, 0.505, 0.7899, 0.5075, 0.7974, 0.5002, 0.301, 0.5073, 0.3236, 0.5, 0.3338, 0.4927, 0.3236, 0.3748, 0.5715, 0.3686, 0.5621, 0.375, 0.5553, 0.3814, 0.5621, 0.3656, 0.07387, 0.3627, 0.08701, 0.3485, 0.08061, 0.245, 0.7899, 0.2475, 0.7974, 0.2425, 0.7974, 0.2604, 0.2785, 0.2653, 0.2559, 0.272, 0.3032, 0.2647, 0.3134, 0.1654, 0.5581, 0.1833, 0.5568, 0.1878, 0.5553, 0.1692, 0.5568, 0.1566, 0.08061, 0.1156, 0.07387, 0.1127, 0.08701, 0.366, 0.02633, 0.2949, 0.04667, 0.2949, 0.04667, 0.366, 0.02633, 0.06223, 0.7899, 0.03772, 0.7974, 0.05281, 0.7974, 0.07754, 0.2676, 0.1044, 0.2485, 0.01019, 0.2921, 0.006793, 0.2989, 0.8383, 0.5593, 0.8211, 0.5582, 0.8256, 0.5597, 0.8421, 0.5606, 0.7068, 0.08061, 0.7892, 0.08701, 0.7569, 0.07387, 0.742, 0.5128, 0.7385, 0.5156, 0.7327, 0.5125, 0.7385, 0.5098, 0.5, 0.5099, 0.4942, 0.5071, 0.5, 0.5043, 0.5058, 0.5071, 0.2545, 0.5157, 0.2558, 0.5187, 0.25, 0.5218, 0.251, 0.5187, 0.03707, 0.5092, 0.03041, 0.5108, 0.04561, 0.5099, 0.05452, 0.508, 0.625, 0.4603, 0.631, 0.4654, 0.625, 0.4697, 0.619, 0.4654, 0.381, 0.4552, 0.387, 0.45, 0.393, 0.4569, 0.387, 0.4612, 0.1648, 0.4518, 0.1589, 0.4567, 0.1759, 0.4538, 0.1834, 0.4479, 0.8498, 0.4518, 0.8702, 0.4567, 0.8677, 0.4538, 0.8456, 0.4479, 0.6186, 0.5621, 0.5115, 0.5156, 0.5173, 0.5125, 0.625, 0.5553, 0.4593, 0.8199, 0.2461, 0.9569, 0.2449, 0.9497, 0.4541, 0.8142, 0.4069, 0.09452, 0.486, 0.2559, 0.478, 0.3032, 0.375, 0.1079, 0.251, 0.5071, 0.1579, 0.4612, 0.143, 0.4569, 0.25, 0.5043, 0.637, 0.45, 0.7427, 0.3236, 0.75, 0.3338, 0.643, 0.4569, 0.1582, 0.4604, 0.05039, 0.5062, 0.07232, 0.5043, 0.1809, 0.4569, 0.2089, 0.09452, 0.2518, 0.2559, 0.2518, 0.3032, 0.2029, 0.1079, 0.2573, 0.3236, 0.363, 0.45, 0.357, 0.4569, 0.25, 0.3338, 0.3616, 0.5905, 0.2546, 0.7879, 0.25, 0.7748, 0.3558, 0.5755, 0.387, 0.45, 0.4927, 0.3236, 0.5, 0.3338, 0.393, 0.4569, 0.3329, 0.8199, 0.8577, 0.9569, 0.8638, 0.9497, 0.3387, 0.8142, 0.08176, 0.5071, 0.8192, 0.4612, 0.8227, 0.4569, 0.07232, 0.5043, 0.3686, 0.5621, 0.2615, 0.5156, 0.2673, 0.5125, 0.375, 0.5553, 0.3384, 0.08116, 0.2587, 0.2086, 0.252, 0.1614, 0.3201, 0.06781, 0.8421, 0.4612, 0.749, 0.5071, 0.75, 0.5043, 0.857, 0.4569, 0.712, 0.09452, 0.1844, 0.2559, 0.1302, 0.3032, 0.7971, 0.1079, 0.9069, 0.3236, 0.1868, 0.45, 0.1809, 0.4569, 0.9255, 0.3338, 0.1521, 0.5871, 0.05657, 0.7823, 0.08108, 0.7748, 0.1775, 0.5755, 0.1615, 0.45, 0.2506, 0.3236, 0.25, 0.3338, 0.143, 0.4569, 0.9666, 0.8257, 0.9281, 0.9641, 0.9603, 0.9713, 0.9952, 0.8315, 0.1844, 0.5621, 0.9084, 0.5156, 0.8994, 0.5125, 0.1878, 0.5553, 0.2004, 0.07421, 0.1987, 0.205, 0.2929, 0.1614, 0.2442, 0.06781, 0.2442, 0.06781, 0.3202, 0.04667, 0.116, 0.02633, 0.1213, 0.04759, 0.7494, 0.3236, 0.8385, 0.45, 0.857, 0.4569, 0.75, 0.3338, 0.8166, 0.4479, 0.09734, 0.3186, 0.08092, 0.3264, 0.8241, 0.4538, 0.8124, 0.08116, 0.7507, 0.2086, 0.752, 0.1614, 0.8201, 0.06781, 0.4942, 0.5071, 0.387, 0.4612, 0.393, 0.4569, 0.5, 0.5043, 0.744, 0.2086, 0.6889, 0.08116, 0.7208, 0.06781, 0.752, 0.1614, 0.6116, 0.5905, 0.5046, 0.7879, 0.5, 0.7748, 0.6058, 0.5755, 0.7316, 0.801, 0.7964, 0.6054, 0.7667, 0.6203, 0.7224, 0.8142, 0.613, 0.4612, 0.5058, 0.5071, 0.5, 0.5043, 0.607, 0.4569, 0.7442, 0.5071, 0.637, 0.4612, 0.643, 0.4569, 0.75, 0.5043, 0.6809, 0.04759, 0.7606, 0.02633, 0.7949, 0.04667, 0.7208, 0.06781, 0.3802, 0.6054, 0.4694, 0.801, 0.4541, 0.8142, 0.3732, 0.6203, 0.252, 0.5156, 0.1732, 0.5621, 0.1878, 0.5553, 0.253, 0.5125, 0.3201, 0.06781, 0.2949, 0.04667, 0.366, 0.02633, 0.3713, 0.04759, 0.2082, 0.6054, 0.3091, 0.801, 0.3387, 0.8142, 0.2402, 0.6203, 0.09551, 0.5141, 0.8167, 0.5568, 0.8122, 0.5553, 0.1006, 0.5125, 0.7819, 0.6054, 0.1283, 0.801, 0.1519, 0.8142, 0.7667, 0.6203, 0.6923, 0.04759, 0.432, 0.02633, 0.3202, 0.04667, 0.542, 0.06781, 0.363, 0.4612, 0.2558, 0.5071, 0.25, 0.5043, 0.357, 0.4569, 0.7385, 0.5156, 0.6314, 0.5621, 0.625, 0.5553, 0.7327, 0.5125, 0.8268, 0.5621, 0.748, 0.5156, 0.747, 0.5125, 0.8122, 0.5553, 0.4885, 0.5156, 0.3814, 0.5621, 0.375, 0.5553, 0.4827, 0.5125, 0.6302, 0.6054, 0.7194, 0.801, 0.7041, 0.8142, 0.6232, 0.6203, 0.5884, 0.08116, 0.5087, 0.2086, 0.502, 0.1614, 0.5701, 0.06781, 0.6587, 0.9569, 0.73, 0.8199, 0.7224, 0.8142, 0.6329, 0.9497, 0.5073, 0.3236, 0.613, 0.45, 0.607, 0.4569, 0.5, 0.3338, 0.75, 0.5218, 0.8558, 0.5755, 0.75, 0.7748, 0.6442, 0.5755, 0.6442, 0.5755, 0.75, 0.7748, 0.7347, 0.7879, 0.6372, 0.5905, 0.3674, 0.6054, 0.2593, 0.801, 0.2593, 0.801, 0.3674, 0.6054, 0.4827, 0.5125, 0.375, 0.4697, 0.381, 0.4654, 0.4885, 0.5098, 0.1274, 0.5616, 0.1445, 0.5604, 0.1445, 0.5604, 0.1274, 0.5616, 0.272, 0.3032, 0.375, 0.4362, 0.369, 0.4431, 0.2647, 0.3134, 0.03205, 0.7899, 0.02263, 0.7974, 0.02263, 0.7974, 0.03205, 0.7899, 0.2208, 0.06781, 0.252, 0.1614, 0.2519, 0.2086, 0.2149, 0.08116, 0.05039, 0.5062, 0.1582, 0.4604, 0.1582, 0.4604, 0.05039, 0.5062, 0.6058, 0.5755, 0.5, 0.5218, 0.5058, 0.5187, 0.6122, 0.5688, 0.7507, 0.2086, 0.8124, 0.08116, 0.8124, 0.08116, 0.7507, 0.2086, 0.369, 0.4654, 0.375, 0.4603, 0.381, 0.4654, 0.375, 0.4697, 0.03772, 0.7974, 0.06223, 0.7899, 0.06223, 0.7899, 0.03772, 0.7974, 0.4885, 0.5156, 0.4827, 0.5125, 0.4885, 0.5098, 0.4942, 0.5128, 0.1355, 0.4639, 0.02845, 0.508, 0.02845, 0.508, 0.1355, 0.4639, 0.2506, 0.3236, 0.2555, 0.301, 0.2573, 0.3236, 0.25, 0.3338, 0.8047, 0.09452, 0.7495, 0.2559, 0.7495, 0.2559, 0.8047, 0.09452, 0.6378, 0.5688, 0.6442, 0.5755, 0.6372, 0.5905, 0.631, 0.581, 0.07165, 0.7823, 0.05657, 0.7823, 0.05657, 0.7823, 0.07165, 0.7823, 0.2587, 0.2086, 0.3384, 0.08116, 0.3384, 0.08116, 0.2587, 0.2086, 0.5058, 0.5071, 0.613, 0.4612, 0.613, 0.4612, 0.5058, 0.5071, 0.625, 0.5553, 0.6314, 0.5621, 0.6248, 0.5715, 0.6186, 0.5621, 0.5073, 0.3236, 0.5002, 0.301, 0.5002, 0.301, 0.5073, 0.3236, 0.75, 0.5218, 0.6442, 0.5755, 0.6378, 0.5688, 0.7442, 0.5187, 0.3567, 0.09452, 0.2653, 0.2559, 0.2653, 0.2559, 0.3567, 0.09452, 0.6232, 0.6203, 0.5139, 0.8142, 0.5093, 0.801, 0.6174, 0.6054, 0.619, 0.4654, 0.5115, 0.5098, 0.5115, 0.5098, 0.619, 0.4654, 0.8015, 0.4362, 0.1302, 0.3032, 0.1138, 0.3109, 0.809, 0.4421, 0.1579, 0.5606, 0.1617, 0.5593, 0.1617, 0.5593, 0.1579, 0.5606, 0.1127, 0.08701, 0.01019, 0.2921, 0.1044, 0.2485, 0.1566, 0.08061, 0.5078, 0.2785, 0.5147, 0.3134, 0.5147, 0.3134, 0.5078, 0.2785, 0.8122, 0.4697, 0.747, 0.5125, 0.748, 0.5098, 0.8271, 0.4654, 0.2506, 0.3236, 0.1615, 0.45, 0.1615, 0.45, 0.2506, 0.3236, 0.858, 0.4596, 0.875, 0.4625, 0.8726, 0.4596, 0.8539, 0.4557, 0.3814, 0.5621, 0.4885, 0.5156, 0.4885, 0.5156, 0.3814, 0.5621, 0.749, 0.5187, 0.75, 0.5218, 0.7442, 0.5187, 0.7455, 0.5157, 0.8383, 0.5593, 0.8421, 0.5606, 0.8421, 0.5606, 0.8383, 0.5593, 0.219, 0.205, 0.2929, 0.1614, 0.1987, 0.205, 0.1483, 0.2363, 0.18, 0.4431, 0.2512, 0.3134, 0.2512, 0.3134, 0.18, 0.4431, 0.6122, 0.5688, 0.6182, 0.581, 0.6116, 0.5905, 0.6058, 0.5755, 0.4942, 0.5187, 0.3878, 0.5688, 0.3878, 0.5688, 0.4942, 0.5187, 0.9092, 0.8142, 0.8638, 0.9497, 0.896, 0.9569, 0.9379, 0.8199, 0.1445, 0.5604, 0.1415, 0.5616, 0.1415, 0.5616, 0.1445, 0.5604, 0.4699, 0.8315, 0.2486, 0.9713, 0.2473, 0.9641, 0.4646, 0.8257, 0.8585, 0.5616, 0.8555, 0.5604, 0.8555, 0.5604, 0.8585, 0.5616, 0.9579, 0.9809, 0.9603, 0.9713, 0.9281, 0.9641, 0.9245, 0.9729, 0.7964, 0.6054, 0.7316, 0.801, 0.7316, 0.801, 0.7964, 0.6054, 0.4885, 0.5156, 0.4942, 0.5128, 0.4942, 0.5128, 0.4885, 0.5156, 0.742, 0.5128, 0.7385, 0.5098, 0.7385, 0.5098, 0.742, 0.5128, 0.9531, 1.0, 0.9555, 0.9904, 0.9209, 0.9817, 0.9173, 0.9904, 0.7408, 0.7879, 0.8261, 0.5905, 0.8261, 0.5905, 0.7408, 0.7879, 0.7103, 0.9713, 0.7452, 0.8315, 0.7376, 0.8257, 0.6845, 0.9641, 0.5, 0.5157, 0.4942, 0.5187, 0.4942, 0.5187, 0.5, 0.5157, 0.3213, 0.8315, 0.8455, 0.9713, 0.8516, 0.9641, 0.3271, 0.8257, 0.7495, 0.2559, 0.7472, 0.2785, 0.7472, 0.2785, 0.7495, 0.2559, 0.8814, 0.9809, 0.8863, 0.9729, 0.8516, 0.9641, 0.8455, 0.9713, 0.7442, 0.5071, 0.7455, 0.5099, 0.7455, 0.5099, 0.7442, 0.5071, 0.8167, 0.5568, 0.09551, 0.5141, 0.09551, 0.5141, 0.8167, 0.5568, 0.631, 0.4654, 0.625, 0.4603, 0.625, 0.4603, 0.631, 0.4654, 0.2518, 0.3032, 0.2518, 0.2559, 0.2537, 0.2785, 0.2512, 0.3134, 0.09038, 0.5157, 0.8211, 0.5582, 0.8211, 0.5582, 0.09038, 0.5157, 0.08525, 0.5174, 0.8256, 0.5597, 0.8211, 0.5582, 0.09038, 0.5157, 0.7456, 0.2435, 0.7507, 0.2086, 0.7507, 0.2086, 0.7456, 0.2435, 0.75, 0.7748, 0.8558, 0.5755, 0.8261, 0.5905, 0.7408, 0.7879, 0.631, 0.4552, 0.637, 0.4612, 0.637, 0.4612, 0.631, 0.4552, 0.1985, 0.4362, 0.2518, 0.3032, 0.2512, 0.3134, 0.18, 0.4431, 0.2555, 0.301, 0.2506, 0.3236, 0.2506, 0.3236, 0.2555, 0.301, 0.375, 0.1079, 0.272, 0.3032, 0.2653, 0.2559, 0.3567, 0.09452, 0.3616, 0.5905, 0.3682, 0.581, 0.3682, 0.581, 0.3616, 0.5905, 0.1129, 0.4674, 0.006516, 0.5099, 0.02845, 0.508, 0.1355, 0.4639, 0.486, 0.2559, 0.4069, 0.09452, 0.4069, 0.09452, 0.486, 0.2559, 0.1274, 0.4596, 0.125, 0.4625, 0.142, 0.4596, 0.1461, 0.4557, 0.2512, 0.3134, 0.2537, 0.2785, 0.2537, 0.2785, 0.2512, 0.3134, 0.002172, 0.5116, 0.0, 0.5125, 0.0152, 0.5116, 0.01962, 0.5104, 0.3742, 0.5932, 0.3674, 0.6054, 0.3674, 0.6054, 0.3742, 0.5932, 0.8308, 0.5568, 0.8122, 0.5553, 0.8167, 0.5568, 0.8346, 0.5581, 0.03041, 0.5108, 0.03707, 0.5092, 0.03707, 0.5092, 0.03041, 0.5108, 0.2519, 0.2086, 0.252, 0.1614, 0.2587, 0.2086, 0.2562, 0.2435, 0.4389, 0.08116, 0.494, 0.2086, 0.494, 0.2086, 0.4389, 0.08116, 0.637, 0.4612, 0.7442, 0.5071, 0.7442, 0.5071, 0.637, 0.4612, 0.01962, 0.5104, 0.0152, 0.5116, 0.0152, 0.5116, 0.01962, 0.5104, 0.1323, 0.4538, 0.1298, 0.4567, 0.1502, 0.4518, 0.1544, 0.4479, 0.7385, 0.5098, 0.631, 0.4654, 0.631, 0.4654, 0.7385, 0.5098, 0.1283, 0.801, 0.7819, 0.6054, 0.7819, 0.6054, 0.1283, 0.801, 0.2519, 0.2086, 0.2562, 0.2435, 0.2562, 0.2435, 0.2519, 0.2086, 0.07132, 0.2921, 0.1452, 0.2485, 0.09792, 0.2676, 0.04755, 0.2989, 0.3686, 0.5621, 0.3748, 0.5715, 0.3748, 0.5715, 0.3686, 0.5621, 0.3942, 0.5755, 0.5, 0.7748, 0.4847, 0.7879, 0.3872, 0.5905, 0.8702, 0.4567, 0.8498, 0.4518, 0.8498, 0.4518, 0.8702, 0.4567, 0.8698, 0.3032, 0.1985, 0.4362, 0.1927, 0.4431, 0.8884, 0.3134, 0.7971, 0.5905, 0.1047, 0.7879, 0.1047, 0.7879, 0.7971, 0.5905, 0.542, 0.06781, 0.2929, 0.1614, 0.2387, 0.2086, 0.627, 0.08116, 0.6182, 0.581, 0.6122, 0.5688, 0.6122, 0.5688, 0.6182, 0.581, 0.3558, 0.5755, 0.25, 0.5218, 0.2558, 0.5187, 0.3622, 0.5688, 0.748, 0.5156, 0.8268, 0.5621, 0.8268, 0.5621, 0.748, 0.5156, 0.253, 0.5125, 0.1878, 0.4697, 0.1729, 0.4654, 0.252, 0.5098, 0.6186, 0.5621, 0.6248, 0.5715, 0.6248, 0.5715, 0.6186, 0.5621, 0.1764, 0.4421, 0.1706, 0.4469, 0.191, 0.4421, 0.1985, 0.4362, 0.2537, 0.2785, 0.2518, 0.2559, 0.2518, 0.2559, 0.2537, 0.2785, 0.2615, 0.5098, 0.2673, 0.5125, 0.2615, 0.5156, 0.258, 0.5128, 0.3682, 0.581, 0.3622, 0.5688, 0.3622, 0.5688, 0.3682, 0.581, 0.02377, 0.3057, 0.05066, 0.2867, 0.003396, 0.3057, 0.0, 0.3125, 0.8539, 0.4557, 0.8726, 0.4596, 0.8726, 0.4596, 0.8539, 0.4557, 0.3616, 0.5905, 0.3558, 0.5755, 0.3622, 0.5688, 0.3682, 0.581, 0.8413, 0.5688, 0.749, 0.5187, 0.749, 0.5187, 0.8413, 0.5688, 0.2604, 0.2785, 0.2647, 0.3134, 0.2647, 0.3134, 0.2604, 0.2785, 0.613, 0.45, 0.5073, 0.3236, 0.5073, 0.3236, 0.613, 0.45, 0.3732, 0.6203, 0.3674, 0.6054, 0.3742, 0.5932, 0.3802, 0.6054, 0.2573, 0.3236, 0.2555, 0.301, 0.2555, 0.301, 0.2573, 0.3236, 0.4942, 0.5071, 0.5, 0.5099, 0.5, 0.5099, 0.4942, 0.5071, 0.5147, 0.3134, 0.619, 0.4431, 0.619, 0.4431, 0.5147, 0.3134, 0.5, 0.5218, 0.4942, 0.5187, 0.5, 0.5157, 0.5058, 0.5187, 0.5058, 0.5128, 0.5115, 0.5156, 0.5115, 0.5156, 0.5058, 0.5128, 0.5, 0.5218, 0.3942, 0.5755, 0.3878, 0.5688, 0.4942, 0.5187, 0.749, 0.5187, 0.7455, 0.5157, 0.7455, 0.5157, 0.749, 0.5187, 0.625, 0.4697, 0.5173, 0.5125, 0.5115, 0.5098, 0.619, 0.4654, 0.5058, 0.5187, 0.5, 0.5157, 0.5, 0.5157, 0.5058, 0.5187, 0.7971, 0.1079, 0.7482, 0.3032, 0.7495, 0.2559, 0.8047, 0.09452, 0.4942, 0.5128, 0.4885, 0.5098, 0.4885, 0.5098, 0.4942, 0.5128, 0.3732, 0.6203, 0.2639, 0.8142, 0.2593, 0.801, 0.3674, 0.6054, 0.7467, 0.5128, 0.748, 0.5156, 0.748, 0.5156, 0.7467, 0.5128, 0.625, 0.4362, 0.728, 0.3032, 0.7353, 0.3134, 0.631, 0.4431, 0.381, 0.4552, 0.387, 0.4612, 0.387, 0.4612, 0.381, 0.4552, 0.613, 0.45, 0.619, 0.4552, 0.613, 0.4612, 0.607, 0.4569, 0.381, 0.4654, 0.375, 0.4603, 0.375, 0.4603, 0.381, 0.4654, 0.5115, 0.5156, 0.5058, 0.5128, 0.5115, 0.5098, 0.5173, 0.5125, 0.5115, 0.5156, 0.6186, 0.5621, 0.6186, 0.5621, 0.5115, 0.5156, 0.3872, 0.5905, 0.381, 0.581, 0.3878, 0.5688, 0.3942, 0.5755, 0.8308, 0.5568, 0.8346, 0.5581, 0.8346, 0.5581, 0.8308, 0.5568, 0.744, 0.2086, 0.752, 0.1614, 0.7507, 0.2086, 0.7456, 0.2435, 0.6122, 0.5688, 0.5058, 0.5187, 0.5058, 0.5187, 0.6122, 0.5688, 0.8524, 0.5593, 0.8494, 0.5582, 0.8494, 0.5582, 0.8524, 0.5593, 0.2518, 0.2559, 0.2089, 0.09452, 0.2089, 0.09452, 0.2518, 0.2559, 0.25, 0.5043, 0.2558, 0.5071, 0.2545, 0.5099, 0.251, 0.5071, 0.2149, 0.08116, 0.2519, 0.2086, 0.2519, 0.2086, 0.2149, 0.08116, 0.363, 0.45, 0.2573, 0.3236, 0.2573, 0.3236, 0.363, 0.45, 0.619, 0.4552, 0.613, 0.45, 0.613, 0.45, 0.619, 0.4552, 0.357, 0.4569, 0.363, 0.45, 0.369, 0.4552, 0.363, 0.4612, 0.2647, 0.3134, 0.369, 0.4431, 0.369, 0.4431, 0.2647, 0.3134, 0.625, 0.1079, 0.522, 0.3032, 0.5153, 0.2559, 0.6067, 0.09452, 0.619, 0.4431, 0.625, 0.4491, 0.625, 0.4491, 0.619, 0.4431, 0.375, 0.4697, 0.2673, 0.5125, 0.2615, 0.5098, 0.369, 0.4654, 0.387, 0.4612, 0.4942, 0.5071, 0.4942, 0.5071, 0.387, 0.4612, 0.25, 0.5218, 0.1442, 0.5755, 0.1587, 0.5688, 0.251, 0.5187, 0.4885, 0.5098, 0.381, 0.4654, 0.381, 0.4654, 0.4885, 0.5098, 0.1011, 0.6102, 0.007544, 0.7974, 0.03205, 0.7899, 0.1266, 0.5987, 0.7194, 0.801, 0.6302, 0.6054, 0.6302, 0.6054, 0.7194, 0.801, 0.375, 0.4362, 0.478, 0.3032, 0.4853, 0.3134, 0.381, 0.4431, 0.4931, 0.2785, 0.486, 0.2559, 0.486, 0.2559, 0.4931, 0.2785, 0.369, 0.4431, 0.375, 0.4362, 0.381, 0.4431, 0.375, 0.4491, 0.6372, 0.5905, 0.7347, 0.7879, 0.7347, 0.7879, 0.6372, 0.5905, 0.252, 0.5098, 0.2533, 0.5128, 0.252, 0.5156, 0.253, 0.5125, 0.494, 0.2086, 0.5009, 0.2435, 0.5009, 0.2435, 0.494, 0.2086, 0.1297, 0.5606, 0.1476, 0.5593, 0.1506, 0.5582, 0.1321, 0.5597, 0.5153, 0.2559, 0.5078, 0.2785, 0.5078, 0.2785, 0.5153, 0.2559, 0.486, 0.2559, 0.4931, 0.2785, 0.4853, 0.3134, 0.478, 0.3032, 0.8911, 0.9649, 0.8577, 0.9569, 0.8577, 0.9569, 0.8911, 0.9649, 0.5002, 0.301, 0.4927, 0.3236, 0.4927, 0.3236, 0.5002, 0.301, 0.8516, 0.9641, 0.8863, 0.9729, 0.8863, 0.9729, 0.8516, 0.9641, 0.125, 0.5625, 0.1415, 0.5616, 0.1445, 0.5604, 0.1274, 0.5616, 0.4853, 0.3134, 0.4931, 0.2785, 0.4931, 0.2785, 0.4853, 0.3134, 0.5009, 0.2435, 0.5087, 0.2086, 0.5087, 0.2086, 0.5009, 0.2435, 0.8577, 0.9569, 0.3329, 0.8199, 0.3329, 0.8199, 0.8577, 0.9569, 0.728, 0.3032, 0.736, 0.2559, 0.7405, 0.2785, 0.7353, 0.3134, 0.1654, 0.5581, 0.1692, 0.5568, 0.1692, 0.5568, 0.1654, 0.5581, 0.3271, 0.8257, 0.8516, 0.9641, 0.8516, 0.9641, 0.3271, 0.8257, 0.1506, 0.5582, 0.1476, 0.5593, 0.1476, 0.5593, 0.1506, 0.5582, 0.006516, 0.5099, 0.004344, 0.5108, 0.02404, 0.5092, 0.02845, 0.508, 0.637, 0.45, 0.631, 0.4552, 0.631, 0.4552, 0.637, 0.45, 0.73, 0.8199, 0.6587, 0.9569, 0.6587, 0.9569, 0.73, 0.8199, 0.381, 0.581, 0.3872, 0.5905, 0.3872, 0.5905, 0.381, 0.581, 0.8241, 0.4538, 0.8411, 0.4567, 0.8352, 0.4518, 0.8166, 0.4479, 0.2545, 0.5157, 0.251, 0.5187, 0.251, 0.5187, 0.2545, 0.5157, 0.1442, 0.5755, 0.25, 0.7748, 0.2796, 0.7879, 0.1762, 0.5905, 0.6845, 0.9641, 0.7376, 0.8257, 0.7376, 0.8257, 0.6845, 0.9641, 0.728, 0.3032, 0.625, 0.1079, 0.6569, 0.09452, 0.736, 0.2559, 0.3802, 0.6054, 0.3742, 0.5932, 0.3742, 0.5932, 0.3802, 0.6054, 0.7482, 0.3032, 0.8015, 0.4362, 0.82, 0.4431, 0.7488, 0.3134, 0.252, 0.5156, 0.2533, 0.5128, 0.2533, 0.5128, 0.252, 0.5156, 0.1775, 0.5755, 0.9266, 0.5218, 0.9175, 0.5187, 0.1809, 0.5688, 0.625, 0.4491, 0.631, 0.4431, 0.631, 0.4431, 0.625, 0.4491, 0.1006, 0.5125, 0.8122, 0.4697, 0.8157, 0.4654, 0.0912, 0.5098, 0.9579, 0.9809, 0.9245, 0.9729, 0.9245, 0.9729, 0.9579, 0.9809, 0.809, 0.4421, 0.8294, 0.4469, 0.8236, 0.4421, 0.8015, 0.4362, 0.07754, 0.2676, 0.006793, 0.2989, 0.006793, 0.2989, 0.07754, 0.2676, 0.05039, 0.5062, 0.04373, 0.5077, 0.06342, 0.5062, 0.07232, 0.5043, 0.387, 0.45, 0.381, 0.4552, 0.381, 0.4552, 0.387, 0.45, 0.1579, 0.5606, 0.1744, 0.5597, 0.1789, 0.5582, 0.1617, 0.5593, 0.9209, 0.9817, 0.9555, 0.9904, 0.9555, 0.9904, 0.9209, 0.9817, 0.7427, 0.3236, 0.7449, 0.301, 0.7494, 0.3236, 0.75, 0.3338, 0.003396, 0.3057, 0.05066, 0.2867, 0.05066, 0.2867, 0.003396, 0.3057, 0.375, 0.4491, 0.381, 0.4431, 0.381, 0.4431, 0.375, 0.4491, 0.8211, 0.5582, 0.8383, 0.5593, 0.8383, 0.5593, 0.8211, 0.5582, 0.502, 0.1614, 0.5087, 0.2086, 0.5009, 0.2435, 0.494, 0.2086, 0.2533, 0.5128, 0.252, 0.5098, 0.252, 0.5098, 0.2533, 0.5128, 0.4927, 0.3236, 0.387, 0.45, 0.387, 0.45, 0.4927, 0.3236, 0.251, 0.5071, 0.2545, 0.5099, 0.2545, 0.5099, 0.251, 0.5071, 0.625, 0.4362, 0.631, 0.4431, 0.625, 0.4491, 0.619, 0.4431, 0.381, 0.4431, 0.4853, 0.3134, 0.4853, 0.3134, 0.381, 0.4431, 0.8346, 0.5581, 0.8167, 0.5568, 0.8167, 0.5568, 0.8346, 0.5581, 0.1648, 0.4518, 0.1834, 0.4479, 0.1834, 0.4479, 0.1648, 0.4518, 0.8679, 0.5597, 0.8494, 0.5582, 0.8524, 0.5593, 0.8703, 0.5606, 0.05657, 0.7823, 0.1521, 0.5871, 0.1521, 0.5871, 0.05657, 0.7823, 0.896, 0.9569, 0.8911, 0.9649, 0.8911, 0.9649, 0.896, 0.9569, 0.191, 0.4421, 0.1706, 0.4469, 0.1706, 0.4469, 0.191, 0.4421, 0.747, 0.5125, 0.748, 0.5156, 0.7467, 0.5128, 0.748, 0.5098, 0.1266, 0.5987, 0.03205, 0.7899, 0.03205, 0.7899, 0.1266, 0.5987, 0.522, 0.3032, 0.625, 0.4362, 0.619, 0.4431, 0.5147, 0.3134, 0.7385, 0.5156, 0.742, 0.5128, 0.742, 0.5128, 0.7385, 0.5156, 0.8558, 0.5755, 0.75, 0.5218, 0.749, 0.5187, 0.8413, 0.5688, 0.1579, 0.4612, 0.251, 0.5071, 0.251, 0.5071, 0.1579, 0.4612, 0.8123, 0.5755, 0.08108, 0.7748, 0.1047, 0.7879, 0.7971, 0.5905, 0.1732, 0.5621, 0.252, 0.5156, 0.252, 0.5156, 0.1732, 0.5621, 0.7327, 0.5125, 0.625, 0.4697, 0.631, 0.4654, 0.7385, 0.5098, 0.9245, 0.9729, 0.9281, 0.9641, 0.9281, 0.9641, 0.9245, 0.9729, 0.4708, 0.06781, 0.502, 0.1614, 0.494, 0.2086, 0.4389, 0.08116, 0.252, 0.5098, 0.1729, 0.4654, 0.1729, 0.4654, 0.252, 0.5098, 0.637, 0.45, 0.643, 0.4569, 0.637, 0.4612, 0.631, 0.4552, 0.251, 0.5187, 0.1587, 0.5688, 0.1587, 0.5688, 0.251, 0.5187, 0.749, 0.5071, 0.7455, 0.5099, 0.7442, 0.5071, 0.75, 0.5043, 0.7455, 0.5157, 0.7442, 0.5187, 0.7442, 0.5187, 0.7455, 0.5157, 0.8726, 0.5616, 0.8555, 0.5604, 0.8585, 0.5616, 0.875, 0.5625, 0.2615, 0.5156, 0.3686, 0.5621, 0.3686, 0.5621, 0.2615, 0.5156, 0.5153, 0.2559, 0.522, 0.3032, 0.5147, 0.3134, 0.5078, 0.2785, 0.2558, 0.5071, 0.363, 0.4612, 0.363, 0.4612, 0.2558, 0.5071, 0.08108, 0.7748, 0.05657, 0.7823, 0.07165, 0.7823, 0.03205, 0.7899, 0.007544, 0.7974, 0.02263, 0.7974, 0.3622, 0.5688, 0.2558, 0.5187, 0.2558, 0.5187, 0.3622, 0.5688, 0.5025, 0.7823, 0.4975, 0.7823, 0.5, 0.7748, 0.369, 0.4654, 0.2615, 0.5098, 0.2615, 0.5098, 0.369, 0.4654, 0.4925, 0.7974, 0.495, 0.7899, 0.4975, 0.7974, 0.1844, 0.2559, 0.712, 0.09452, 0.712, 0.09452, 0.1844, 0.2559, 0.1213, 0.04759, 0.1184, 0.06073, 0.2004, 0.07421, 0.2442, 0.06781, 0.3713, 0.04759, 0.3684, 0.06073, 0.3343, 0.07421, 0.3201, 0.06781, 0.5087, 0.2086, 0.5884, 0.08116, 0.5884, 0.08116, 0.5087, 0.2086, 0.542, 0.06781, 0.6244, 0.07421, 0.7246, 0.06073, 0.6923, 0.04759, 0.627, 0.08116, 0.2387, 0.2086, 0.2387, 0.2086, 0.627, 0.08116, 0.6067, 0.09452, 0.5153, 0.2559, 0.5153, 0.2559, 0.6067, 0.09452, 0.6373, 0.08701, 0.6518, 0.07387, 0.6651, 0.08061, 0.7475, 0.7974, 0.7425, 0.7974, 0.745, 0.7899, 0.7575, 0.7974, 0.7525, 0.7974, 0.755, 0.7899, 0.1868, 0.45, 0.9069, 0.3236, 0.9069, 0.3236, 0.1868, 0.45, 0.2525, 0.7974, 0.255, 0.7899, 0.2575, 0.7974, 0.375, 0.4603, 0.369, 0.4654, 0.369, 0.4654, 0.375, 0.4603, 0.25, 0.7748, 0.2525, 0.7823, 0.2475, 0.7823, 0.6372, 0.5905, 0.7347, 0.7879, 0.7194, 0.801, 0.6302, 0.6054, 0.4885, 0.5098, 0.381, 0.4654, 0.387, 0.4612, 0.4942, 0.5071, 0.2647, 0.3134, 0.369, 0.4431, 0.363, 0.45, 0.2573, 0.3236, 0.2149, 0.08116, 0.2519, 0.2086, 0.2518, 0.2559, 0.2089, 0.09452, 0.6122, 0.5688, 0.5058, 0.5187, 0.5115, 0.5156, 0.6186, 0.5621, 0.375, 0.4603, 0.381, 0.4552, 0.387, 0.4612, 0.381, 0.4654, 0.4942, 0.5128, 0.4885, 0.5098, 0.4942, 0.5071, 0.5, 0.5099, 0.2555, 0.301, 0.2604, 0.2785, 0.2647, 0.3134, 0.2573, 0.3236, 0.631, 0.581, 0.6372, 0.5905, 0.6302, 0.6054, 0.6242, 0.5932, 0.6186, 0.5621, 0.6248, 0.5715, 0.6182, 0.581, 0.6122, 0.5688, 0.6248, 0.5715, 0.631, 0.581, 0.6242, 0.5932, 0.6182, 0.581, 0.6314, 0.5621, 0.6378, 0.5688, 0.631, 0.581, 0.6248, 0.5715, 0.7442, 0.5187, 0.6378, 0.5688, 0.6314, 0.5621, 0.7385, 0.5156, 0.6174, 0.6054, 0.5093, 0.801, 0.5046, 0.7879, 0.6116, 0.5905, 0.809, 0.4421, 0.1138, 0.3109, 0.09734, 0.3186, 0.8166, 0.4479, 0.1566, 0.08061, 0.1044, 0.2485, 0.1987, 0.205, 0.2004, 0.07421, 0.8271, 0.4654, 0.748, 0.5098, 0.749, 0.5071, 0.8421, 0.4612, 0.8539, 0.4557, 0.8726, 0.4596, 0.8702, 0.4567, 0.8498, 0.4518, 0.7455, 0.5157, 0.7442, 0.5187, 0.7385, 0.5156, 0.742, 0.5128, 0.1483, 0.2363, 0.1987, 0.205, 0.1044, 0.2485, 0.07754, 0.2676, 0.6182, 0.581, 0.6242, 0.5932, 0.6174, 0.6054, 0.6116, 0.5905, 0.9379, 0.8199, 0.896, 0.9569, 0.9281, 0.9641, 0.9666, 0.8257, 0.4646, 0.8257, 0.2473, 0.9641, 0.2461, 0.9569, 0.4593, 0.8199, 0.9245, 0.9729, 0.9281, 0.9641, 0.896, 0.9569, 0.8911, 0.9649, 0.9173, 0.9904, 0.9209, 0.9817, 0.8863, 0.9729, 0.8814, 0.9809, 0.9209, 0.9817, 0.9245, 0.9729, 0.8911, 0.9649, 0.8863, 0.9729, 0.9555, 0.9904, 0.9579, 0.9809, 0.9245, 0.9729, 0.9209, 0.9817, 0.6845, 0.9641, 0.7376, 0.8257, 0.73, 0.8199, 0.6587, 0.9569, 0.3271, 0.8257, 0.8516, 0.9641, 0.8577, 0.9569, 0.3329, 0.8199, 0.8863, 0.9729, 0.8911, 0.9649, 0.8577, 0.9569, 0.8516, 0.9641, 0.2518, 0.2559, 0.2519, 0.2086, 0.2562, 0.2435, 0.2537, 0.2785, 0.2537, 0.2785, 0.2562, 0.2435, 0.2604, 0.2785, 0.2555, 0.301, 0.2512, 0.3134, 0.2537, 0.2785, 0.2555, 0.301, 0.2506, 0.3236, 0.09038, 0.5157, 0.8211, 0.5582, 0.8167, 0.5568, 0.09551, 0.5141, 0.7408, 0.7879, 0.8261, 0.5905, 0.7964, 0.6054, 0.7316, 0.801, 0.18, 0.4431, 0.2512, 0.3134, 0.2506, 0.3236, 0.1615, 0.45, 0.3567, 0.09452, 0.2653, 0.2559, 0.2587, 0.2086, 0.3384, 0.08116, 0.1355, 0.4639, 0.02845, 0.508, 0.05039, 0.5062, 0.1582, 0.4604, 0.1461, 0.4557, 0.142, 0.4596, 0.1589, 0.4567, 0.1648, 0.4518, 0.01962, 0.5104, 0.0152, 0.5116, 0.03041, 0.5108, 0.03707, 0.5092, 0.8346, 0.5581, 0.8167, 0.5568, 0.8211, 0.5582, 0.8383, 0.5593, 0.2562, 0.2435, 0.2587, 0.2086, 0.2653, 0.2559, 0.2604, 0.2785, 0.1544, 0.4479, 0.1502, 0.4518, 0.1706, 0.4469, 0.1764, 0.4421, 0.1502, 0.4518, 0.1461, 0.4557, 0.1648, 0.4518, 0.1706, 0.4469, 0.1298, 0.4567, 0.1274, 0.4596, 0.1461, 0.4557, 0.1502, 0.4518, 0.04755, 0.2989, 0.09792, 0.2676, 0.05066, 0.2867, 0.02377, 0.3057, 0.09792, 0.2676, 0.1483, 0.2363, 0.07754, 0.2676, 0.05066, 0.2867, 0.1452, 0.2485, 0.219, 0.205, 0.1483, 0.2363, 0.09792, 0.2676, 0.3872, 0.5905, 0.4847, 0.7879, 0.4694, 0.801, 0.3802, 0.6054, 0.8884, 0.3134, 0.1927, 0.4431, 0.1868, 0.45, 0.9069, 0.3236, 0.627, 0.08116, 0.2387, 0.2086, 0.1844, 0.2559, 0.712, 0.09452, 0.3622, 0.5688, 0.2558, 0.5187, 0.2615, 0.5156, 0.3686, 0.5621, 0.252, 0.5098, 0.1729, 0.4654, 0.1579, 0.4612, 0.251, 0.5071, 0.1706, 0.4469, 0.1648, 0.4518, 0.1834, 0.4479, 0.191, 0.4421, 0.258, 0.5128, 0.2615, 0.5156, 0.2558, 0.5187, 0.2545, 0.5157, 0.05066, 0.2867, 0.07754, 0.2676, 0.006793, 0.2989, 0.003396, 0.3057, 0.3682, 0.581, 0.3622, 0.5688, 0.3686, 0.5621, 0.3748, 0.5715, 0.3802, 0.6054, 0.3742, 0.5932, 0.381, 0.581, 0.3872, 0.5905, 0.3742, 0.5932, 0.3682, 0.581, 0.3748, 0.5715, 0.381, 0.581, 0.3674, 0.6054, 0.3616, 0.5905, 0.3682, 0.581, 0.3742, 0.5932, 0.5058, 0.5187, 0.5, 0.5157, 0.5058, 0.5128, 0.5115, 0.5156, 0.5, 0.5157, 0.4942, 0.5128, 0.5, 0.5099, 0.5058, 0.5128, 0.4942, 0.5187, 0.4885, 0.5156, 0.4942, 0.5128, 0.5, 0.5157, 0.4942, 0.5187, 0.3878, 0.5688, 0.3814, 0.5621, 0.4885, 0.5156, 0.619, 0.4654, 0.5115, 0.5098, 0.5058, 0.5071, 0.613, 0.4612, 0.8047, 0.09452, 0.7495, 0.2559, 0.7507, 0.2086, 0.8124, 0.08116, 0.3674, 0.6054, 0.2593, 0.801, 0.2546, 0.7879, 0.3616, 0.5905, 0.631, 0.4431, 0.7353, 0.3134, 0.7427, 0.3236, 0.637, 0.45, 0.619, 0.4552, 0.625, 0.4603, 0.619, 0.4654, 0.613, 0.4612, 0.5058, 0.5128, 0.5, 0.5099, 0.5058, 0.5071, 0.5115, 0.5098, 0.381, 0.581, 0.3748, 0.5715, 0.3814, 0.5621, 0.3878, 0.5688, 0.7456, 0.2435, 0.7507, 0.2086, 0.7495, 0.2559, 0.7472, 0.2785, 0.251, 0.5071, 0.2545, 0.5099, 0.2533, 0.5128, 0.252, 0.5098, 0.2545, 0.5099, 0.258, 0.5128, 0.2545, 0.5157, 0.2533, 0.5128, 0.2558, 0.5071, 0.2615, 0.5098, 0.258, 0.5128, 0.2545, 0.5099, 0.363, 0.45, 0.369, 0.4431, 0.375, 0.4491, 0.369, 0.4552, 0.369, 0.4552, 0.375, 0.4491, 0.381, 0.4552, 0.375, 0.4603, 0.363, 0.4612, 0.369, 0.4552, 0.375, 0.4603, 0.369, 0.4654, 0.6067, 0.09452, 0.5153, 0.2559, 0.5087, 0.2086, 0.5884, 0.08116, 0.369, 0.4654, 0.2615, 0.5098, 0.2558, 0.5071, 0.363, 0.4612, 0.251, 0.5187, 0.1587, 0.5688, 0.1732, 0.5621, 0.252, 0.5156, 0.1266, 0.5987, 0.03205, 0.7899, 0.05657, 0.7823, 0.1521, 0.5871, 0.381, 0.4431, 0.4853, 0.3134, 0.4927, 0.3236, 0.387, 0.45, 0.375, 0.4491, 0.381, 0.4431, 0.387, 0.45, 0.381, 0.4552, 0.2533, 0.5128, 0.2545, 0.5157, 0.251, 0.5187, 0.252, 0.5156, 0.1476, 0.5593, 0.1654, 0.5581, 0.1692, 0.5568, 0.1506, 0.5582, 0.4931, 0.2785, 0.5002, 0.301, 0.4927, 0.3236, 0.4853, 0.3134, 0.1415, 0.5616, 0.1579, 0.5606, 0.1617, 0.5593, 0.1445, 0.5604, 0.1445, 0.5604, 0.1617, 0.5593, 0.1654, 0.5581, 0.1476, 0.5593, 0.1274, 0.5616, 0.1445, 0.5604, 0.1476, 0.5593, 0.1297, 0.5606, 0.7353, 0.3134, 0.7405, 0.2785, 0.7449, 0.301, 0.7427, 0.3236, 0.7405, 0.2785, 0.7456, 0.2435, 0.7472, 0.2785, 0.7449, 0.301, 0.736, 0.2559, 0.744, 0.2086, 0.7456, 0.2435, 0.7405, 0.2785, 0.02845, 0.508, 0.02404, 0.5092, 0.04373, 0.5077, 0.05039, 0.5062, 0.02404, 0.5092, 0.01962, 0.5104, 0.03707, 0.5092, 0.04373, 0.5077, 0.004344, 0.5108, 0.002172, 0.5116, 0.01962, 0.5104, 0.02404, 0.5092, 0.8166, 0.4479, 0.8352, 0.4518, 0.8294, 0.4469, 0.809, 0.4421, 0.8352, 0.4518, 0.8539, 0.4557, 0.8498, 0.4518, 0.8294, 0.4469, 0.8411, 0.4567, 0.858, 0.4596, 0.8539, 0.4557, 0.8352, 0.4518, 0.1762, 0.5905, 0.2796, 0.7879, 0.3091, 0.801, 0.2082, 0.6054, 0.736, 0.2559, 0.6569, 0.09452, 0.6889, 0.08116, 0.744, 0.2086, 0.7488, 0.3134, 0.82, 0.4431, 0.8385, 0.45, 0.7494, 0.3236, 0.1809, 0.5688, 0.9175, 0.5187, 0.9084, 0.5156, 0.1844, 0.5621, 0.0912, 0.5098, 0.8157, 0.4654, 0.8192, 0.4612, 0.08176, 0.5071, 0.8294, 0.4469, 0.8498, 0.4518, 0.8456, 0.4479, 0.8236, 0.4421, 0.04373, 0.5077, 0.03707, 0.5092, 0.05452, 0.508, 0.06342, 0.5062, 0.1617, 0.5593, 0.1789, 0.5582, 0.1833, 0.5568, 0.1654, 0.5581, 0.7449, 0.301, 0.7472, 0.2785, 0.7488, 0.3134, 0.7494, 0.3236, 0.5087, 0.2086, 0.5153, 0.2559, 0.5078, 0.2785, 0.5009, 0.2435, 0.5009, 0.2435, 0.5078, 0.2785, 0.5002, 0.301, 0.4931, 0.2785, 0.494, 0.2086, 0.5009, 0.2435, 0.4931, 0.2785, 0.486, 0.2559, 0.631, 0.4431, 0.637, 0.45, 0.631, 0.4552, 0.625, 0.4491, 0.625, 0.4491, 0.631, 0.4552, 0.625, 0.4603, 0.619, 0.4552, 0.619, 0.4431, 0.625, 0.4491, 0.619, 0.4552, 0.613, 0.45, 0.8703, 0.5606, 0.8524, 0.5593, 0.8555, 0.5604, 0.8726, 0.5616, 0.8524, 0.5593, 0.8346, 0.5581, 0.8383, 0.5593, 0.8555, 0.5604, 0.8494, 0.5582, 0.8308, 0.5568, 0.8346, 0.5581, 0.8524, 0.5593, 0.748, 0.5098, 0.7467, 0.5128, 0.7455, 0.5099, 0.749, 0.5071, 0.7467, 0.5128, 0.7455, 0.5157, 0.742, 0.5128, 0.7455, 0.5099, 0.748, 0.5156, 0.749, 0.5187, 0.7455, 0.5157, 0.7467, 0.5128, 0.5147, 0.3134, 0.619, 0.4431, 0.613, 0.45, 0.5073, 0.3236, 0.8413, 0.5688, 0.749, 0.5187, 0.748, 0.5156, 0.8268, 0.5621, 0.7971, 0.5905, 0.1047, 0.7879, 0.1283, 0.801, 0.7819, 0.6054, 0.7385, 0.5098, 0.631, 0.4654, 0.637, 0.4612, 0.7442, 0.5071, 0.4389, 0.08116, 0.494, 0.2086, 0.486, 0.2559, 0.4069, 0.09452, 0.631, 0.4552, 0.637, 0.4612, 0.631, 0.4654, 0.625, 0.4603, 0.7455, 0.5099, 0.742, 0.5128, 0.7385, 0.5098, 0.7442, 0.5071, 0.8555, 0.5604, 0.8383, 0.5593, 0.8421, 0.5606, 0.8585, 0.5616, 0.5078, 0.2785, 0.5147, 0.3134, 0.5073, 0.3236, 0.5002, 0.301, 0.05657, 0.7823, 0.03205, 0.7899, 0.02263, 0.7974, 0.03772, 0.7974, 0.06223, 0.7899, 0.07165, 0.7823, 0.495, 0.7899, 0.4975, 0.7823, 0.5025, 0.7823, 0.505, 0.7899, 0.5025, 0.7974, 0.4975, 0.7974, 0.1184, 0.06073, 0.1156, 0.07387, 0.1566, 0.08061, 0.2004, 0.07421, 0.3684, 0.06073, 0.3656, 0.07387, 0.3485, 0.08061, 0.3343, 0.07421, 0.6244, 0.07421, 0.7068, 0.08061, 0.7569, 0.07387, 0.7246, 0.06073, 0.6518, 0.07387, 0.6664, 0.06073, 0.693, 0.07421, 0.6651, 0.08061, 0.7525, 0.7974, 0.7475, 0.7974, 0.745, 0.7899, 0.7475, 0.7823, 0.7525, 0.7823, 0.755, 0.7899, 0.2525, 0.7823, 0.255, 0.7899, 0.2525, 0.7974, 0.2475, 0.7974, 0.245, 0.7899, 0.2475, 0.7823, 0.1544, 0.4479, 0.1502, 0.4518, 0.1502, 0.4518, 0.1544, 0.4479, 0.505, 0.7899, 0.5025, 0.7974, 0.5025, 0.7974, 0.505, 0.7899, 0.1476, 0.5593, 0.1297, 0.5606, 0.1297, 0.5606, 0.1476, 0.5593, 0.2546, 0.7879, 0.3616, 0.5905, 0.3616, 0.5905, 0.2546, 0.7879, 0.1706, 0.4469, 0.1764, 0.4421, 0.1764, 0.4421, 0.1706, 0.4469, 0.4975, 0.7823, 0.5025, 0.7823, 0.5025, 0.7823, 0.4975, 0.7823, 0.631, 0.4431, 0.7353, 0.3134, 0.7353, 0.3134, 0.631, 0.4431, 0.02845, 0.508, 0.02404, 0.5092, 0.02404, 0.5092, 0.02845, 0.508, 0.4975, 0.7974, 0.495, 0.7899, 0.495, 0.7899, 0.4975, 0.7974, 0.7427, 0.3236, 0.637, 0.45, 0.637, 0.45, 0.7427, 0.3236, 0.04373, 0.5077, 0.05039, 0.5062, 0.05039, 0.5062, 0.04373, 0.5077, 0.1156, 0.07387, 0.1566, 0.08061, 0.1566, 0.08061, 0.1156, 0.07387, 0.7405, 0.2785, 0.736, 0.2559, 0.736, 0.2559, 0.7405, 0.2785, 0.613, 0.4612, 0.619, 0.4552, 0.619, 0.4552, 0.613, 0.4612, 0.8703, 0.5606, 0.8524, 0.5593, 0.8524, 0.5593, 0.8703, 0.5606, 0.631, 0.581, 0.6372, 0.5905, 0.6372, 0.5905, 0.631, 0.581, 0.2004, 0.07421, 0.1184, 0.06073, 0.1184, 0.06073, 0.2004, 0.07421, 0.744, 0.2086, 0.7456, 0.2435, 0.7456, 0.2435, 0.744, 0.2086, 0.625, 0.4603, 0.619, 0.4654, 0.619, 0.4654, 0.625, 0.4603, 0.8555, 0.5604, 0.8726, 0.5616, 0.8726, 0.5616, 0.8555, 0.5604, 0.3343, 0.07421, 0.3684, 0.06073, 0.3684, 0.06073, 0.3343, 0.07421, 0.5115, 0.5098, 0.5058, 0.5128, 0.5058, 0.5128, 0.5115, 0.5098, 0.2562, 0.2435, 0.2587, 0.2086, 0.2587, 0.2086, 0.2562, 0.2435, 0.6302, 0.6054, 0.6242, 0.5932, 0.6242, 0.5932, 0.6302, 0.6054, 0.3656, 0.07387, 0.3485, 0.08061, 0.3485, 0.08061, 0.3656, 0.07387, 0.5, 0.5099, 0.5058, 0.5071, 0.5058, 0.5071, 0.5, 0.5099, 0.2653, 0.2559, 0.2604, 0.2785, 0.2604, 0.2785, 0.2653, 0.2559, 0.7246, 0.06073, 0.6244, 0.07421, 0.6244, 0.07421, 0.7246, 0.06073, 0.02404, 0.5092, 0.004344, 0.5108, 0.004344, 0.5108, 0.02404, 0.5092, 0.3878, 0.5688, 0.381, 0.581, 0.381, 0.581, 0.3878, 0.5688, 0.7068, 0.08061, 0.7569, 0.07387, 0.7569, 0.07387, 0.7068, 0.08061, 0.002172, 0.5116, 0.01962, 0.5104, 0.01962, 0.5104, 0.002172, 0.5116, 0.3748, 0.5715, 0.3814, 0.5621, 0.3814, 0.5621, 0.3748, 0.5715, 0.6664, 0.06073, 0.693, 0.07421, 0.693, 0.07421, 0.6664, 0.06073, 0.7353, 0.3134, 0.7405, 0.2785, 0.7405, 0.2785, 0.7353, 0.3134, 0.6248, 0.5715, 0.6314, 0.5621, 0.6314, 0.5621, 0.6248, 0.5715, 0.6651, 0.08061, 0.6518, 0.07387, 0.6518, 0.07387, 0.6651, 0.08061, 0.7449, 0.301, 0.7427, 0.3236, 0.7427, 0.3236, 0.7449, 0.301, 0.6378, 0.5688, 0.631, 0.581, 0.631, 0.581, 0.6378, 0.5688, 0.7475, 0.7823, 0.7525, 0.7823, 0.7525, 0.7823, 0.7475, 0.7823, 0.8352, 0.4518, 0.8411, 0.4567, 0.8411, 0.4567, 0.8352, 0.4518, 0.7442, 0.5187, 0.6378, 0.5688, 0.6378, 0.5688, 0.7442, 0.5187, 0.755, 0.7899, 0.7525, 0.7974, 0.7525, 0.7974, 0.755, 0.7899, 0.858, 0.4596, 0.8539, 0.4557, 0.8539, 0.4557, 0.858, 0.4596, 0.6314, 0.5621, 0.7385, 0.5156, 0.7385, 0.5156, 0.6314, 0.5621, 0.7475, 0.7974, 0.745, 0.7899, 0.745, 0.7899, 0.7475, 0.7974, 0.1762, 0.5905, 0.2796, 0.7879, 0.2796, 0.7879, 0.1762, 0.5905, 0.6174, 0.6054, 0.5093, 0.801, 0.5093, 0.801, 0.6174, 0.6054, 0.2475, 0.7974, 0.245, 0.7899, 0.245, 0.7899, 0.2475, 0.7974, 0.3091, 0.801, 0.2082, 0.6054, 0.2082, 0.6054, 0.3091, 0.801, 0.5046, 0.7879, 0.6116, 0.5905, 0.6116, 0.5905, 0.5046, 0.7879, 0.255, 0.7899, 0.2525, 0.7974, 0.2525, 0.7974, 0.255, 0.7899, 0.736, 0.2559, 0.6569, 0.09452, 0.6569, 0.09452, 0.736, 0.2559, 0.809, 0.4421, 0.1138, 0.3109, 0.1138, 0.3109, 0.809, 0.4421, 0.2475, 0.7823, 0.2525, 0.7823, 0.2525, 0.7823, 0.2475, 0.7823, 0.6889, 0.08116, 0.744, 0.2086, 0.744, 0.2086, 0.6889, 0.08116, 0.09734, 0.3186, 0.8166, 0.4479, 0.8166, 0.4479, 0.09734, 0.3186, 0.7488, 0.3134, 0.82, 0.4431, 0.82, 0.4431, 0.7488, 0.3134, 0.1566, 0.08061, 0.1044, 0.2485, 0.1044, 0.2485, 0.1566, 0.08061, 0.8385, 0.45, 0.7494, 0.3236, 0.7494, 0.3236, 0.8385, 0.45, 0.1987, 0.205, 0.2004, 0.07421, 0.2004, 0.07421, 0.1987, 0.205, 0.1809, 0.5688, 0.9175, 0.5187, 0.9175, 0.5187, 0.1809, 0.5688, 0.8271, 0.4654, 0.748, 0.5098, 0.748, 0.5098, 0.8271, 0.4654, 0.9084, 0.5156, 0.1844, 0.5621, 0.1844, 0.5621, 0.9084, 0.5156, 0.749, 0.5071, 0.8421, 0.4612, 0.8421, 0.4612, 0.749, 0.5071, 0.0912, 0.5098, 0.8157, 0.4654, 0.8157, 0.4654, 0.0912, 0.5098, 0.8166, 0.4479, 0.8352, 0.4518, 0.8352, 0.4518, 0.8166, 0.4479, 0.8192, 0.4612, 0.08176, 0.5071, 0.08176, 0.5071, 0.8192, 0.4612, 0.8294, 0.4469, 0.809, 0.4421, 0.809, 0.4421, 0.8294, 0.4469, 0.8236, 0.4421, 0.8294, 0.4469, 0.8294, 0.4469, 0.8236, 0.4421, 0.748, 0.5098, 0.7467, 0.5128, 0.7467, 0.5128, 0.748, 0.5098, 0.8498, 0.4518, 0.8456, 0.4479, 0.8456, 0.4479, 0.8498, 0.4518, 0.7455, 0.5099, 0.749, 0.5071, 0.749, 0.5071, 0.7455, 0.5099, 0.06342, 0.5062, 0.04373, 0.5077, 0.04373, 0.5077, 0.06342, 0.5062, 0.04755, 0.2989, 0.09792, 0.2676, 0.09792, 0.2676, 0.04755, 0.2989, 0.03707, 0.5092, 0.05452, 0.508, 0.05452, 0.508, 0.03707, 0.5092, 0.05066, 0.2867, 0.02377, 0.3057, 0.02377, 0.3057, 0.05066, 0.2867, 0.1617, 0.5593, 0.1789, 0.5582, 0.1789, 0.5582, 0.1617, 0.5593, 0.1483, 0.2363, 0.1987, 0.205, 0.1987, 0.205, 0.1483, 0.2363, 0.6116, 0.5905, 0.6182, 0.581, 0.6182, 0.581, 0.6116, 0.5905, 0.1833, 0.5568, 0.1654, 0.5581, 0.1654, 0.5581, 0.1833, 0.5568, 0.6242, 0.5932, 0.6174, 0.6054, 0.6174, 0.6054, 0.6242, 0.5932, 0.7494, 0.3236, 0.7449, 0.301, 0.7449, 0.301, 0.7494, 0.3236, 0.1044, 0.2485, 0.07754, 0.2676, 0.07754, 0.2676, 0.1044, 0.2485, 0.7472, 0.2785, 0.7488, 0.3134, 0.7488, 0.3134, 0.7472, 0.2785, 0.369, 0.4552, 0.363, 0.45, 0.363, 0.45, 0.369, 0.4552, 0.1461, 0.4557, 0.142, 0.4596, 0.142, 0.4596, 0.1461, 0.4557, 0.369, 0.4431, 0.375, 0.4491, 0.375, 0.4491, 0.369, 0.4431, 0.1589, 0.4567, 0.1648, 0.4518, 0.1648, 0.4518, 0.1589, 0.4567, 0.258, 0.5128, 0.2615, 0.5156, 0.2615, 0.5156, 0.258, 0.5128, 0.2558, 0.5187, 0.2545, 0.5157, 0.2545, 0.5157, 0.2558, 0.5187, 0.1502, 0.4518, 0.1298, 0.4567, 0.1298, 0.4567, 0.1502, 0.4518, 0.9379, 0.8199, 0.896, 0.9569, 0.896, 0.9569, 0.9379, 0.8199, 0.1274, 0.4596, 0.1461, 0.4557, 0.1461, 0.4557, 0.1274, 0.4596, 0.9281, 0.9641, 0.9666, 0.8257, 0.9666, 0.8257, 0.9281, 0.9641, 0.4646, 0.8257, 0.2473, 0.9641, 0.2473, 0.9641, 0.4646, 0.8257, 0.2461, 0.9569, 0.4593, 0.8199, 0.4593, 0.8199, 0.2461, 0.9569, 0.2545, 0.5099, 0.2558, 0.5071, 0.2558, 0.5071, 0.2545, 0.5099, 0.09792, 0.2676, 0.1452, 0.2485, 0.1452, 0.2485, 0.09792, 0.2676, 0.9173, 0.9904, 0.9209, 0.9817, 0.9209, 0.9817, 0.9173, 0.9904, 0.2615, 0.5098, 0.258, 0.5128, 0.258, 0.5128, 0.2615, 0.5098, 0.219, 0.205, 0.1483, 0.2363, 0.1483, 0.2363, 0.219, 0.205, 0.8863, 0.9729, 0.8814, 0.9809, 0.8814, 0.9809, 0.8863, 0.9729, 0.3872, 0.5905, 0.4847, 0.7879, 0.4847, 0.7879, 0.3872, 0.5905, 0.4694, 0.801, 0.3802, 0.6054, 0.3802, 0.6054, 0.4694, 0.801, 0.363, 0.4612, 0.369, 0.4552, 0.369, 0.4552, 0.363, 0.4612, 0.8884, 0.3134, 0.1927, 0.4431, 0.1927, 0.4431, 0.8884, 0.3134, 0.3202, 0.04667, 0.432, 0.02633, 0.1094, 0.0, 0.116, 0.02633, 0.3202, 0.04667, 0.432, 0.02633, 0.432, 0.02633, 0.3202, 0.04667, 0.7949, 0.04667, 0.7606, 0.02633, 0.7606, 0.02633, 0.7949, 0.04667, 0.116, 0.02633, 0.3202, 0.04667, 0.3202, 0.04667, 0.116, 0.02633])
me_sphere.materials.append(mat_material)
me_sphere.materials.append(mat_greenglow)
me_sphere.update()

# ---- objects
ob_light = bpy.data.objects.new('Light', light_light)
ob_camera = bpy.data.objects.new('Camera', cam_camera)
ob_sphere = bpy.data.objects.new('Sphere', me_sphere)

# ---- transforms, parenting, visibility, modifiers, constraints
ob_light.location = (4.076, 1.005, 5.904)
ob_light.rotation_euler = (0.6503, 0.05522, 1.866)
ob_light.lock_rotations_4d = False
ob_light.empty_display_type = 'ARROWS'
ob_light.color = (0.0, 0.0, 0.0, 0.0)
ob_light.lineart.crease_threshold = 0.0
ob_camera.location = (7.359, -6.926, 4.958)
ob_camera.rotation_euler = (1.109, 0.0, 0.8149)
ob_camera.lock_rotations_4d = False
ob_camera.empty_display_type = 'ARROWS'
ob_camera.color = (0.0, 0.0, 0.0, 0.0)
ob_camera.display_type = 'WIRE'
ob_camera.lineart.crease_threshold = 0.0
ob_sphere.location = (0.0, 0.0, 0.0)
ob_sphere.rotation_euler = (1.571, 0.0, 0.0)

# ---- collection membership
col_collection.objects.link(ob_light)
col_collection.objects.link(ob_camera)
col_collection.objects.link(ob_sphere)

# ---- scene / render settings (as saved in the file)
scene.camera = ob_camera
scene.frame_start = 1; scene.frame_end = 250; scene.frame_set(1)
scene.render.engine = 'BLENDER_EEVEE_NEXT'
scene.cycles.sampling_pattern = 'TABULATED_SOBOL'
scene.cycles.use_light_tree = False
scene.view_settings.view_transform = 'Filmic'
bpy.context.view_layer.update()
